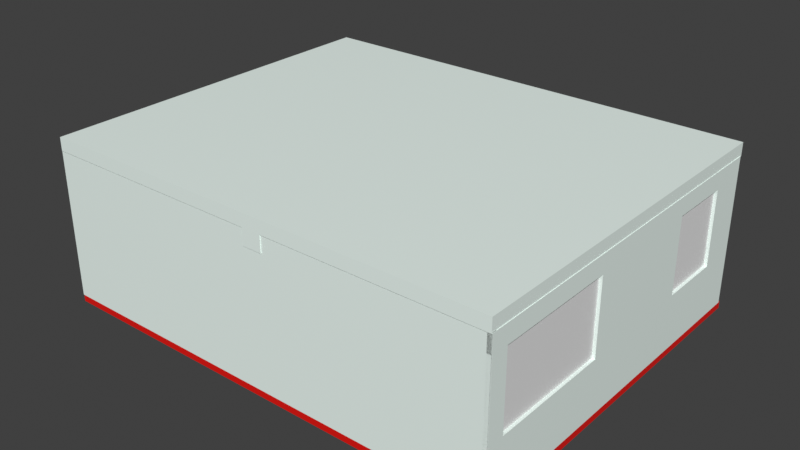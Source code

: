 # Source: Esenario2.blend  (saved by Blender 4.1.24; exported with 4.5.12 LTS)
import bpy
from mathutils import Matrix  # noqa: F401  (used for matrix-valued properties, if any)

bpy.ops.wm.read_factory_settings(use_empty=True)
scene = bpy.context.scene
scene.name = 'Scene'

# ---- collections
col_collection = bpy.data.collections.new('Collection'); scene.collection.children.link(col_collection)

# ---- materials (node trees are filled in below, after node groups)
mat_material_003 = bpy.data.materials.new('Material.003')
mat_material_003.use_transparent_shadow = False
mat_material_002 = bpy.data.materials.new('Material.002')
mat_material_002.use_transparent_shadow = False
mat_material_001 = bpy.data.materials.new('Material.001')
mat_material_001.use_transparent_shadow = False

# ---- material node trees
mat_material_003.use_nodes = True; mat_material_003.node_tree.nodes.clear()
_N = mat_material_003.node_tree.nodes; _L = mat_material_003.node_tree.links
n0 = _N.new('ShaderNodeBsdfPrincipled'); n0.name = 'Principled BSDF'; n0.location = (10, 300)
n0.inputs[0].default_value = (0.8006, 0.00373, 0.0, 1.0)
n1 = _N.new('ShaderNodeOutputMaterial'); n1.name = 'Material Output'; n1.location = (300, 300)
_L.new(n0.outputs[0], n1.inputs[0])
n1.is_active_output = True
mat_material_002.use_nodes = True; mat_material_002.node_tree.nodes.clear()
_N = mat_material_002.node_tree.nodes; _L = mat_material_002.node_tree.links
n0 = _N.new('ShaderNodeBsdfPrincipled'); n0.name = 'Principled BSDF'; n0.location = (10, 300)
n0.inputs[0].default_value = (0.2271, 0.2142, 0.2214, 1.0)
n1 = _N.new('ShaderNodeOutputMaterial'); n1.name = 'Material Output'; n1.location = (300, 300)
_L.new(n0.outputs[0], n1.inputs[0])
n1.is_active_output = True
mat_material_001.use_nodes = True; mat_material_001.node_tree.nodes.clear()
_N = mat_material_001.node_tree.nodes; _L = mat_material_001.node_tree.links
n0 = _N.new('ShaderNodeBsdfPrincipled'); n0.name = 'Principled BSDF'; n0.location = (10, 300)
n0.inputs[0].default_value = (0.8906, 1.0, 0.9507, 1.0)
n1 = _N.new('ShaderNodeOutputMaterial'); n1.name = 'Material Output'; n1.location = (300, 300)
_L.new(n0.outputs[0], n1.inputs[0])
n1.is_active_output = True

# ---- world
world_world = bpy.data.worlds.new('World'); scene.world = world_world
world_world.use_nodes = True; world_world.node_tree.nodes.clear()
_N = world_world.node_tree.nodes; _L = world_world.node_tree.links
n0 = _N.new('ShaderNodeOutputWorld'); n0.name = 'World Output'; n0.location = (300, 300)
n1 = _N.new('ShaderNodeBackground'); n1.name = 'Background'; n1.location = (10, 300)
n1.inputs[0].default_value = (0.05088, 0.05088, 0.05088, 1.0)
_L.new(n1.outputs[0], n0.inputs[0])
n0.is_active_output = True
world_world.color = (0.05088, 0.05088, 0.05088)
world_world.use_sun_shadow = False
world_world.sun_shadow_jitter_overblur = 0.0

# ---- meshes
me_cube_004 = bpy.data.meshes.new('Cube.004')
me_cube_004.from_pydata([(1.082, -1.694, -1.095), (1.082, -1.694, -0.9967), (-0.9984, -1.694, -1.095), (-0.9984, -1.694, -0.9967), (1.082, 204.8, -1.095), (1.082, 204.8, -0.9967), (-0.9984, 204.8, -1.095), (-0.9984, 204.8, -0.9967)], [], [(0, 1, 3, 2), (2, 3, 7, 6), (6, 7, 5, 4), (4, 5, 1, 0), (2, 6, 4, 0), (7, 3, 1, 5)])
_uv = me_cube_004.uv_layers.new(name='UVMap')
_uv.uv.foreach_set('vector', [0.375, 0.0, 0.625, 0.0, 0.625, 0.25, 0.375, 0.25, 0.375, 0.25, 0.625, 0.25, 0.625, 0.5, 0.375, 0.5, 0.375, 0.5, 0.625, 0.5, 0.625, 0.75, 0.375, 0.75, 0.375, 0.75, 0.625, 0.75, 0.625, 1.0, 0.375, 1.0, 0.125, 0.5, 0.375, 0.5, 0.375, 0.75, 0.125, 0.75, 0.625, 0.5, 0.875, 0.5, 0.875, 0.75, 0.625, 0.75])
me_cube_004.materials.append(mat_material_003)
me_cube_004.update()
me_cube_006 = bpy.data.meshes.new('Cube.006')
me_cube_006.from_pydata([(-63.03, -1.167, -1.081), (-63.03, -1.167, 1.081), (-63.03, 0.9948, -1.081), (-63.03, 0.9948, 1.081), (-60.87, -1.167, -1.081), (-60.87, -1.167, 1.081), (-60.87, 0.9948, -1.081), (-60.87, 0.9948, 1.081), (-60.87, 3.17, -1.073), (-60.87, 3.17, 1.052), (-60.87, 4.346, -1.073), (-60.87, 4.346, 1.052), (-740.8, -1.378, -0.7242), (-740.8, -1.378, 0.3313), (-740.8, 1.85, -0.7242), (-740.8, 1.85, 0.3313), (-734.4, 2.055, -2.63), (-734.4, 2.055, 0.343), (-734.4, 3.055, -2.63), (-734.4, 3.055, 0.343)], [], [(0, 1, 3, 2), (2, 3, 7, 6), (6, 7, 5, 4), (4, 5, 1, 0), (2, 6, 4, 0), (7, 3, 1, 5), (10, 11, 9, 8), (14, 15, 13, 12), (18, 19, 17, 16)])
_uv = me_cube_006.uv_layers.new(name='UVMap')
_uv.uv.foreach_set('vector', [0.375, 0.0, 0.625, 0.0, 0.625, 0.25, 0.375, 0.25, 0.375, 0.25, 0.625, 0.25, 0.625, 0.5, 0.375, 0.5, 0.375, 0.5, 0.625, 0.5, 0.625, 0.75, 0.375, 0.75, 0.375, 0.75, 0.625, 0.75, 0.625, 1.0, 0.375, 1.0, 0.125, 0.5, 0.375, 0.5, 0.375, 0.75, 0.125, 0.75, 0.625, 0.5, 0.875, 0.5, 0.875, 0.75, 0.625, 0.75, 0.375, 0.5, 0.625, 0.5, 0.625, 0.75, 0.375, 0.75, 0.375, 0.5, 0.625, 0.5, 0.625, 0.75, 0.375, 0.75, 0.375, 0.5, 0.625, 0.5, 0.625, 0.75, 0.375, 0.75])
me_cube_006.update()
me_cube_007 = bpy.data.meshes.new('Cube.007')
me_cube_007.from_pydata([(-1.0, -1.898, -1.0), (-1.0, -1.898, 1.0), (-1.0, 0.1024, -1.0), (-1.0, 0.1024, 1.0), (1.0, -1.898, -1.0), (1.0, -1.898, 1.0), (1.0, 0.1024, -1.0), (1.0, 0.1024, 1.0), (-1.0, -1.898, -0.9384), (-1.0, -1.898, -0.9541), (-1.0, -1.898, -0.8584), (-1.0, -1.898, -0.8741), (-1.0, -1.898, -0.7784), (-1.0, -1.898, -0.7941), (-1.0, -1.898, -0.6984), (-1.0, -1.898, -0.7141), (-1.0, -1.898, -0.6184), (-1.0, -1.898, -0.6341), (-1.0, -1.898, -0.5384), (-1.0, -1.898, -0.5541), (-1.0, -1.898, -0.4584), (-1.0, -1.898, -0.4741), (-1.0, -1.898, -0.3784), (-1.0, -1.898, -0.3941), (-1.0, -1.898, -0.2984), (-1.0, -1.898, -0.3141), (-1.0, -1.898, -0.2184), (-1.0, -1.898, -0.2341), (-1.0, -1.898, -0.1384), (-1.0, -1.898, -0.1541), (-1.0, -1.898, -0.05838), (-1.0, -1.898, -0.07407), (-1.0, -1.898, 0.02162), (-1.0, -1.898, 0.005928), (-1.0, -1.898, 0.1016), (-1.0, -1.898, 0.08593), (-1.0, -1.898, 0.1816), (-1.0, -1.898, 0.1659), (-1.0, -1.898, 0.2616), (-1.0, -1.898, 0.2459), (-1.0, -1.898, 0.3416), (-1.0, -1.898, 0.3259), (-1.0, -1.898, 0.4216), (-1.0, -1.898, 0.4059), (-1.0, -1.898, 0.5016), (-1.0, -1.898, 0.4859), (-1.0, -1.898, 0.5816), (-1.0, -1.898, 0.5659), (-1.0, -1.898, 0.6616), (-1.0, -1.898, 0.6459), (-1.0, -1.898, 0.7416), (-1.0, -1.898, 0.7259), (-1.0, -1.898, 0.8216), (-1.0, -1.898, 0.8059), (-1.0, -1.898, 0.9016), (-1.0, -1.898, 0.8859), (-1.0, 0.1024, 0.8859), (-1.0, 0.1024, 0.9016), (-1.0, 0.1024, 0.8059), (-1.0, 0.1024, 0.8216), (-1.0, 0.1024, 0.7259), (-1.0, 0.1024, 0.7416), (-1.0, 0.1024, 0.6459), (-1.0, 0.1024, 0.6616), (-1.0, 0.1024, 0.5659), (-1.0, 0.1024, 0.5816), (-1.0, 0.1024, 0.4859), (-1.0, 0.1024, 0.5016), (-1.0, 0.1024, 0.4059), (-1.0, 0.1024, 0.4216), (-1.0, 0.1024, 0.3259), (-1.0, 0.1024, 0.3416), (-1.0, 0.1024, 0.2459), (-1.0, 0.1024, 0.2616), (-1.0, 0.1024, 0.1659), (-1.0, 0.1024, 0.1816), (-1.0, 0.1024, 0.08593), (-1.0, 0.1024, 0.1016), (-1.0, 0.1024, 0.005928), (-1.0, 0.1024, 0.02162), (-1.0, 0.1024, -0.07407), (-1.0, 0.1024, -0.05838), (-1.0, 0.1024, -0.1541), (-1.0, 0.1024, -0.1384), (-1.0, 0.1024, -0.2341), (-1.0, 0.1024, -0.2184), (-1.0, 0.1024, -0.3141), (-1.0, 0.1024, -0.2984), (-1.0, 0.1024, -0.3941), (-1.0, 0.1024, -0.3784), (-1.0, 0.1024, -0.4741), (-1.0, 0.1024, -0.4584), (-1.0, 0.1024, -0.5541), (-1.0, 0.1024, -0.5384), (-1.0, 0.1024, -0.6341), (-1.0, 0.1024, -0.6184), (-1.0, 0.1024, -0.7141), (-1.0, 0.1024, -0.6984), (-1.0, 0.1024, -0.7941), (-1.0, 0.1024, -0.7784), (-1.0, 0.1024, -0.8741), (-1.0, 0.1024, -0.8584), (-1.0, 0.1024, -0.9541), (-1.0, 0.1024, -0.9384), (1.0, 0.1024, 0.8859), (1.0, 0.1024, 0.9016), (1.0, 0.1024, 0.8059), (1.0, 0.1024, 0.8216), (1.0, 0.1024, 0.7259), (1.0, 0.1024, 0.7416), (1.0, 0.1024, 0.6459), (1.0, 0.1024, 0.6616), (1.0, 0.1024, 0.5659), (1.0, 0.1024, 0.5816), (1.0, 0.1024, 0.4859), (1.0, 0.1024, 0.5016), (1.0, 0.1024, 0.4059), (1.0, 0.1024, 0.4216), (1.0, 0.1024, 0.3259), (1.0, 0.1024, 0.3416), (1.0, 0.1024, 0.2459), (1.0, 0.1024, 0.2616), (1.0, 0.1024, 0.1659), (1.0, 0.1024, 0.1816), (1.0, 0.1024, 0.08593), (1.0, 0.1024, 0.1016), (1.0, 0.1024, 0.005928), (1.0, 0.1024, 0.02162), (1.0, 0.1024, -0.07407), (1.0, 0.1024, -0.05838), (1.0, 0.1024, -0.1541), (1.0, 0.1024, -0.1384), (1.0, 0.1024, -0.2341), (1.0, 0.1024, -0.2184), (1.0, 0.1024, -0.3141), (1.0, 0.1024, -0.2984), (1.0, 0.1024, -0.3941), (1.0, 0.1024, -0.3784), (1.0, 0.1024, -0.4741), (1.0, 0.1024, -0.4584), (1.0, 0.1024, -0.5541), (1.0, 0.1024, -0.5384), (1.0, 0.1024, -0.6341), (1.0, 0.1024, -0.6184), (1.0, 0.1024, -0.7141), (1.0, 0.1024, -0.6984), (1.0, 0.1024, -0.7941), (1.0, 0.1024, -0.7784), (1.0, 0.1024, -0.8741), (1.0, 0.1024, -0.8584), (1.0, 0.1024, -0.9541), (1.0, 0.1024, -0.9384), (1.0, -1.898, 0.8859), (1.0, -1.898, 0.9016), (1.0, -1.898, 0.8059), (1.0, -1.898, 0.8216), (1.0, -1.898, 0.7259), (1.0, -1.898, 0.7416), (1.0, -1.898, 0.6459), (1.0, -1.898, 0.6616), (1.0, -1.898, 0.5659), (1.0, -1.898, 0.5816), (1.0, -1.898, 0.4859), (1.0, -1.898, 0.5016), (1.0, -1.898, 0.4059), (1.0, -1.898, 0.4216), (1.0, -1.898, 0.3259), (1.0, -1.898, 0.3416), (1.0, -1.898, 0.2459), (1.0, -1.898, 0.2616), (1.0, -1.898, 0.1659), (1.0, -1.898, 0.1816), (1.0, -1.898, 0.08593), (1.0, -1.898, 0.1016), (1.0, -1.898, 0.005928), (1.0, -1.898, 0.02162), (1.0, -1.898, -0.07407), (1.0, -1.898, -0.05838), (1.0, -1.898, -0.1541), (1.0, -1.898, -0.1384), (1.0, -1.898, -0.2341), (1.0, -1.898, -0.2184), (1.0, -1.898, -0.3141), (1.0, -1.898, -0.2984), (1.0, -1.898, -0.3941), (1.0, -1.898, -0.3784), (1.0, -1.898, -0.4741), (1.0, -1.898, -0.4584), (1.0, -1.898, -0.5541), (1.0, -1.898, -0.5384), (1.0, -1.898, -0.6341), (1.0, -1.898, -0.6184), (1.0, -1.898, -0.7141), (1.0, -1.898, -0.6984), (1.0, -1.898, -0.7941), (1.0, -1.898, -0.7784), (1.0, -1.898, -0.8741), (1.0, -1.898, -0.8584), (1.0, -1.898, -0.9541), (1.0, -1.898, -0.9384), (1.0, -0.2219, -0.9541), (1.0, -0.2219, -0.9384), (1.0, -0.2219, -0.8741), (1.0, -0.2219, -0.8584), (1.0, -0.2219, -0.7941), (1.0, -0.2219, -0.7784), (1.0, -0.2219, -0.7141), (1.0, -0.2219, -0.6984), (1.0, -0.2219, -0.6341), (1.0, -0.2219, -0.6184), (1.0, -0.2219, -0.5541), (1.0, -0.2219, -0.5384), (1.0, -0.2219, -0.4741), (1.0, -0.2219, -0.4584), (1.0, -0.2219, -0.3941), (1.0, -0.2219, -0.3784), (1.0, -0.2219, -0.3141), (1.0, -0.2219, -0.2984), (1.0, -0.2219, -0.2341), (1.0, -0.2219, -0.2184), (1.0, -0.2219, -0.1541), (1.0, -0.2219, -0.1384), (1.0, -0.2219, -0.07407), (1.0, -0.2219, -0.05838), (1.0, -0.2219, 0.005928), (1.0, -0.2219, 0.02162), (1.0, -0.2219, 0.08593), (1.0, -0.2219, 0.1016), (1.0, -0.2219, 0.1659), (1.0, -0.2219, 0.1816), (1.0, -0.2219, 0.2459), (1.0, -0.2219, 0.2616), (1.0, -0.2219, 0.3259), (1.0, -0.2219, 0.3416), (1.0, -0.2219, 0.4059), (1.0, -0.2219, 0.4216), (1.0, -0.2219, 0.4859), (1.0, -0.2219, 0.5016), (1.0, -0.2219, 0.5659), (1.0, -0.2219, 0.5816), (1.0, -0.2219, 0.6459), (1.0, -0.2219, 0.6616), (1.0, -0.2219, 0.7259), (1.0, -0.2219, 0.7416), (1.0, -0.2219, 0.8059), (1.0, -0.2219, 0.8216), (1.0, -0.2219, 0.8859), (1.0, -0.2219, 0.9016), (-1.0, -0.2219, -0.9541), (-1.0, -0.2219, -0.9384), (-1.0, -0.2219, -0.8741), (-1.0, -0.2219, -0.8584), (-1.0, -0.2219, -0.7941), (-1.0, -0.2219, -0.7784), (-1.0, -0.2219, -0.7141), (-1.0, -0.2219, -0.6984), (-1.0, -0.2219, -0.6341), (-1.0, -0.2219, -0.6184), (-1.0, -0.2219, -0.5541), (-1.0, -0.2219, -0.5384), (-1.0, -0.2219, -0.4741), (-1.0, -0.2219, -0.4584), (-1.0, -0.2219, -0.3941), (-1.0, -0.2219, -0.3784), (-1.0, -0.2219, -0.3141), (-1.0, -0.2219, -0.2984), (-1.0, -0.2219, -0.2341), (-1.0, -0.2219, -0.2184), (-1.0, -0.2219, -0.1541), (-1.0, -0.2219, -0.1384), (-1.0, -0.2219, -0.07407), (-1.0, -0.2219, -0.05838), (-1.0, -0.2219, 0.005928), (-1.0, -0.2219, 0.02162), (-1.0, -0.2219, 0.08593), (-1.0, -0.2219, 0.1016), (-1.0, -0.2219, 0.1659), (-1.0, -0.2219, 0.1816), (-1.0, -0.2219, 0.2459), (-1.0, -0.2219, 0.2616), (-1.0, -0.2219, 0.3259), (-1.0, -0.2219, 0.3416), (-1.0, -0.2219, 0.4059), (-1.0, -0.2219, 0.4216), (-1.0, -0.2219, 0.4859), (-1.0, -0.2219, 0.5016), (-1.0, -0.2219, 0.5659), (-1.0, -0.2219, 0.5816), (-1.0, -0.2219, 0.6459), (-1.0, -0.2219, 0.6616), (-1.0, -0.2219, 0.7259), (-1.0, -0.2219, 0.7416), (-1.0, -0.2219, 0.8059), (-1.0, -0.2219, 0.8216), (-1.0, -0.2219, 0.8859), (-1.0, -0.2219, 0.9016)], [], [(57, 3, 7, 105), (59, 56, 104, 107), (107, 104, 152, 155), (54, 1, 3, 57), (2, 6, 4, 0), (7, 3, 1, 5), (8, 11, 100, 103), (10, 13, 98, 101), (12, 15, 96, 99), (14, 17, 94, 97), (16, 19, 92, 95), (18, 21, 90, 93), (20, 23, 88, 91), (22, 25, 86, 89), (24, 27, 84, 87), (26, 29, 82, 85), (28, 31, 80, 83), (30, 33, 78, 81), (32, 35, 76, 79), (34, 37, 74, 77), (36, 39, 72, 75), (38, 41, 70, 73), (40, 43, 68, 71), (42, 45, 66, 69), (44, 47, 64, 67), (46, 49, 62, 65), (48, 51, 60, 63), (50, 53, 58, 61), (52, 55, 56, 59), (153, 5, 1, 54), (6, 150, 198, 4), (151, 148, 196, 199), (149, 146, 194, 197), (147, 144, 192, 195), (145, 142, 190, 193), (143, 140, 188, 191), (141, 138, 186, 189), (139, 136, 184, 187), (137, 134, 182, 185), (135, 132, 180, 183), (133, 130, 178, 181), (131, 128, 176, 179), (129, 126, 174, 177), (127, 124, 172, 175), (125, 122, 170, 173), (123, 120, 168, 171), (121, 118, 166, 169), (119, 116, 164, 167), (117, 114, 162, 165), (115, 112, 160, 163), (113, 110, 158, 161), (111, 108, 156, 159), (109, 106, 154, 157), (105, 7, 5, 153), (2, 102, 150, 6), (103, 100, 148, 151), (101, 98, 146, 149), (99, 96, 144, 147), (97, 94, 142, 145), (95, 92, 140, 143), (93, 90, 138, 141), (91, 88, 136, 139), (89, 86, 134, 137), (87, 84, 132, 135), (85, 82, 130, 133), (83, 80, 128, 131), (81, 78, 126, 129), (79, 76, 124, 127), (77, 74, 122, 125), (75, 72, 120, 123), (73, 70, 118, 121), (71, 68, 116, 119), (69, 66, 114, 117), (67, 64, 112, 115), (65, 62, 110, 113), (63, 60, 108, 111), (61, 58, 106, 109), (4, 198, 9, 0), (199, 196, 11, 8), (197, 194, 13, 10), (195, 192, 15, 12), (193, 190, 17, 14), (191, 188, 19, 16), (189, 186, 21, 18), (187, 184, 23, 20), (185, 182, 25, 22), (183, 180, 27, 24), (181, 178, 29, 26), (179, 176, 31, 28), (177, 174, 33, 30), (175, 172, 35, 32), (173, 170, 37, 34), (171, 168, 39, 36), (169, 166, 41, 38), (167, 164, 43, 40), (165, 162, 45, 42), (163, 160, 47, 44), (161, 158, 49, 46), (159, 156, 51, 48), (157, 154, 53, 50), (155, 152, 55, 52), (199, 8, 9, 198), (197, 10, 11, 196), (195, 12, 13, 194), (193, 14, 15, 192), (191, 16, 17, 190), (189, 18, 19, 188), (187, 20, 21, 186), (185, 22, 23, 184), (183, 24, 25, 182), (181, 26, 27, 180), (179, 28, 29, 178), (177, 30, 31, 176), (175, 32, 33, 174), (173, 34, 35, 172), (171, 36, 37, 170), (169, 38, 39, 168), (167, 40, 41, 166), (165, 42, 43, 164), (163, 44, 45, 162), (161, 46, 47, 160), (159, 48, 49, 158), (157, 50, 51, 156), (155, 52, 53, 154), (153, 54, 55, 152), (151, 199, 198, 150), (149, 197, 196, 148), (147, 195, 194, 146), (145, 193, 192, 144), (143, 191, 190, 142), (141, 189, 188, 140), (139, 187, 186, 138), (137, 185, 184, 136), (135, 183, 182, 134), (133, 181, 180, 132), (131, 179, 178, 130), (129, 177, 176, 128), (127, 175, 174, 126), (125, 173, 172, 124), (123, 171, 170, 122), (121, 169, 168, 120), (119, 167, 166, 118), (117, 165, 164, 116), (115, 163, 162, 114), (113, 161, 160, 112), (111, 159, 158, 110), (109, 157, 156, 108), (107, 155, 154, 106), (105, 153, 152, 104), (91, 139, 213, 261), (72, 73, 279, 278), (143, 142, 208, 209), (104, 56, 294, 246), (90, 91, 261, 260), (122, 74, 276, 228), (57, 105, 247, 295), (109, 108, 242, 243), (140, 92, 258, 210), (75, 123, 229, 277), (56, 57, 295, 294), (127, 126, 224, 225), (93, 141, 211, 259), (74, 75, 277, 276), (145, 144, 206, 207), (106, 58, 292, 244), (92, 93, 259, 258), (124, 76, 274, 226), (59, 107, 245, 293), (111, 110, 240, 241), (142, 94, 256, 208), (77, 125, 227, 275), (58, 59, 293, 292), (129, 128, 222, 223), (8, 103, 102, 9), (10, 101, 100, 11), (12, 99, 98, 13), (14, 97, 96, 15), (16, 95, 94, 17), (18, 93, 92, 19), (20, 91, 90, 21), (22, 89, 88, 23), (24, 87, 86, 25), (26, 85, 84, 27), (28, 83, 82, 29), (30, 81, 80, 31), (32, 79, 78, 33), (34, 77, 76, 35), (36, 75, 74, 37), (38, 73, 72, 39), (40, 71, 70, 41), (42, 69, 68, 43), (44, 67, 66, 45), (46, 65, 64, 47), (48, 63, 62, 49), (50, 61, 60, 51), (52, 59, 58, 53), (54, 57, 56, 55), (0, 9, 102, 2), (249, 201, 200, 248), (251, 203, 202, 250), (253, 205, 204, 252), (255, 207, 206, 254), (257, 209, 208, 256), (259, 211, 210, 258), (261, 213, 212, 260), (263, 215, 214, 262), (265, 217, 216, 264), (267, 219, 218, 266), (269, 221, 220, 268), (271, 223, 222, 270), (273, 225, 224, 272), (275, 227, 226, 274), (277, 229, 228, 276), (279, 231, 230, 278), (281, 233, 232, 280), (283, 235, 234, 282), (285, 237, 236, 284), (287, 239, 238, 286), (289, 241, 240, 288), (291, 243, 242, 290), (293, 245, 244, 292), (295, 247, 246, 294), (125, 124, 226, 227), (73, 121, 231, 279), (138, 90, 260, 212), (107, 106, 244, 245), (120, 72, 278, 230), (88, 89, 263, 262), (141, 140, 210, 211), (70, 71, 281, 280), (89, 137, 215, 263), (123, 122, 228, 229), (71, 119, 233, 281), (136, 88, 262, 214), (105, 104, 246, 247), (118, 70, 280, 232), (86, 87, 265, 264), (139, 138, 212, 213), (68, 69, 283, 282), (87, 135, 217, 265), (121, 120, 230, 231), (69, 117, 235, 283), (134, 86, 264, 216), (102, 103, 249, 248), (116, 68, 282, 234), (84, 85, 267, 266), (103, 151, 201, 249), (137, 136, 214, 215), (66, 67, 285, 284), (85, 133, 219, 267), (150, 102, 248, 200), (119, 118, 232, 233), (67, 115, 237, 285), (132, 84, 266, 218), (100, 101, 251, 250), (114, 66, 284, 236), (82, 83, 269, 268), (101, 149, 203, 251), (135, 134, 216, 217), (64, 65, 287, 286), (83, 131, 221, 269), (148, 100, 250, 202), (117, 116, 234, 235), (65, 113, 239, 287), (130, 82, 268, 220), (98, 99, 253, 252), (112, 64, 286, 238), (151, 150, 200, 201), (80, 81, 271, 270), (99, 147, 205, 253), (133, 132, 218, 219), (62, 63, 289, 288), (81, 129, 223, 271), (146, 98, 252, 204), (115, 114, 236, 237), (63, 111, 241, 289), (128, 80, 270, 222), (96, 97, 255, 254), (110, 62, 288, 240), (149, 148, 202, 203), (78, 79, 273, 272), (97, 145, 207, 255), (131, 130, 220, 221), (60, 61, 291, 290), (79, 127, 225, 273), (144, 96, 254, 206), (113, 112, 238, 239), (61, 109, 243, 291), (126, 78, 272, 224), (94, 95, 257, 256), (108, 60, 290, 242), (147, 146, 204, 205), (76, 77, 275, 274), (95, 143, 209, 257)])
_uv = me_cube_007.uv_layers.new(name='UVMap')
_uv.uv.foreach_set('vector', [0.6127, 0.25, 0.625, 0.25, 0.625, 0.5, 0.6127, 0.5, 0.6027, 0.25, 0.6107, 0.25, 0.6107, 0.5, 0.6027, 0.5, 0.6027, 0.5, 0.6107, 0.5, 0.6107, 0.75, 0.6027, 0.75, 0.6127, 0.0, 0.625, 0.0, 0.625, 0.25, 0.6127, 0.25, 0.125, 0.5, 0.375, 0.5, 0.375, 0.75, 0.125, 0.75, 0.625, 0.5, 0.875, 0.5, 0.875, 0.75, 0.625, 0.75, 0.3827, 0.0, 0.3907, 0.0, 0.3907, 0.25, 0.3827, 0.25, 0.3927, 0.0, 0.4007, 0.0, 0.4007, 0.25, 0.3927, 0.25, 0.4027, 0.0, 0.4107, 0.0, 0.4107, 0.25, 0.4027, 0.25, 0.4127, 0.0, 0.4207, 0.0, 0.4207, 0.25, 0.4127, 0.25, 0.4227, 0.0, 0.4307, 0.0, 0.4307, 0.25, 0.4227, 0.25, 0.4327, 0.0, 0.4407, 0.0, 0.4407, 0.25, 0.4327, 0.25, 0.4427, 0.0, 0.4507, 0.0, 0.4507, 0.25, 0.4427, 0.25, 0.4527, 0.0, 0.4607, 0.0, 0.4607, 0.25, 0.4527, 0.25, 0.4627, 0.0, 0.4707, 0.0, 0.4707, 0.25, 0.4627, 0.25, 0.4727, 0.0, 0.4807, 0.0, 0.4807, 0.25, 0.4727, 0.25, 0.4827, 0.0, 0.4907, 0.0, 0.4907, 0.25, 0.4827, 0.25, 0.4927, 0.0, 0.5007, 0.0, 0.5007, 0.25, 0.4927, 0.25, 0.5027, 0.0, 0.5107, 0.0, 0.5107, 0.25, 0.5027, 0.25, 0.5127, 0.0, 0.5207, 0.0, 0.5207, 0.25, 0.5127, 0.25, 0.5227, 0.0, 0.5307, 0.0, 0.5307, 0.25, 0.5227, 0.25, 0.5327, 0.0, 0.5407, 0.0, 0.5407, 0.25, 0.5327, 0.25, 0.5427, 0.0, 0.5507, 0.0, 0.5507, 0.25, 0.5427, 0.25, 0.5527, 0.0, 0.5607, 0.0, 0.5607, 0.25, 0.5527, 0.25, 0.5627, 0.0, 0.5707, 0.0, 0.5707, 0.25, 0.5627, 0.25, 0.5727, 0.0, 0.5807, 0.0, 0.5807, 0.25, 0.5727, 0.25, 0.5827, 0.0, 0.5907, 0.0, 0.5907, 0.25, 0.5827, 0.25, 0.5927, 0.0, 0.6007, 0.0, 0.6007, 0.25, 0.5927, 0.25, 0.6027, 0.0, 0.6107, 0.0, 0.6107, 0.25, 0.6027, 0.25, 0.6127, 0.75, 0.625, 0.75, 0.625, 1.0, 0.6127, 1.0, 0.375, 0.5, 0.3807, 0.5, 0.3807, 0.75, 0.375, 0.75, 0.3827, 0.5, 0.3907, 0.5, 0.3907, 0.75, 0.3827, 0.75, 0.3927, 0.5, 0.4007, 0.5, 0.4007, 0.75, 0.3927, 0.75, 0.4027, 0.5, 0.4107, 0.5, 0.4107, 0.75, 0.4027, 0.75, 0.4127, 0.5, 0.4207, 0.5, 0.4207, 0.75, 0.4127, 0.75, 0.4227, 0.5, 0.4307, 0.5, 0.4307, 0.75, 0.4227, 0.75, 0.4327, 0.5, 0.4407, 0.5, 0.4407, 0.75, 0.4327, 0.75, 0.4427, 0.5, 0.4507, 0.5, 0.4507, 0.75, 0.4427, 0.75, 0.4527, 0.5, 0.4607, 0.5, 0.4607, 0.75, 0.4527, 0.75, 0.4627, 0.5, 0.4707, 0.5, 0.4707, 0.75, 0.4627, 0.75, 0.4727, 0.5, 0.4807, 0.5, 0.4807, 0.75, 0.4727, 0.75, 0.4827, 0.5, 0.4907, 0.5, 0.4907, 0.75, 0.4827, 0.75, 0.4927, 0.5, 0.5007, 0.5, 0.5007, 0.75, 0.4927, 0.75, 0.5027, 0.5, 0.5107, 0.5, 0.5107, 0.75, 0.5027, 0.75, 0.5127, 0.5, 0.5207, 0.5, 0.5207, 0.75, 0.5127, 0.75, 0.5227, 0.5, 0.5307, 0.5, 0.5307, 0.75, 0.5227, 0.75, 0.5327, 0.5, 0.5407, 0.5, 0.5407, 0.75, 0.5327, 0.75, 0.5427, 0.5, 0.5507, 0.5, 0.5507, 0.75, 0.5427, 0.75, 0.5527, 0.5, 0.5607, 0.5, 0.5607, 0.75, 0.5527, 0.75, 0.5627, 0.5, 0.5707, 0.5, 0.5707, 0.75, 0.5627, 0.75, 0.5727, 0.5, 0.5807, 0.5, 0.5807, 0.75, 0.5727, 0.75, 0.5827, 0.5, 0.5907, 0.5, 0.5907, 0.75, 0.5827, 0.75, 0.5927, 0.5, 0.6007, 0.5, 0.6007, 0.75, 0.5927, 0.75, 0.6127, 0.5, 0.625, 0.5, 0.625, 0.75, 0.6127, 0.75, 0.375, 0.25, 0.3807, 0.25, 0.3807, 0.5, 0.375, 0.5, 0.3827, 0.25, 0.3907, 0.25, 0.3907, 0.5, 0.3827, 0.5, 0.3927, 0.25, 0.4007, 0.25, 0.4007, 0.5, 0.3927, 0.5, 0.4027, 0.25, 0.4107, 0.25, 0.4107, 0.5, 0.4027, 0.5, 0.4127, 0.25, 0.4207, 0.25, 0.4207, 0.5, 0.4127, 0.5, 0.4227, 0.25, 0.4307, 0.25, 0.4307, 0.5, 0.4227, 0.5, 0.4327, 0.25, 0.4407, 0.25, 0.4407, 0.5, 0.4327, 0.5, 0.4427, 0.25, 0.4507, 0.25, 0.4507, 0.5, 0.4427, 0.5, 0.4527, 0.25, 0.4607, 0.25, 0.4607, 0.5, 0.4527, 0.5, 0.4627, 0.25, 0.4707, 0.25, 0.4707, 0.5, 0.4627, 0.5, 0.4727, 0.25, 0.4807, 0.25, 0.4807, 0.5, 0.4727, 0.5, 0.4827, 0.25, 0.4907, 0.25, 0.4907, 0.5, 0.4827, 0.5, 0.4927, 0.25, 0.5007, 0.25, 0.5007, 0.5, 0.4927, 0.5, 0.5027, 0.25, 0.5107, 0.25, 0.5107, 0.5, 0.5027, 0.5, 0.5127, 0.25, 0.5207, 0.25, 0.5207, 0.5, 0.5127, 0.5, 0.5227, 0.25, 0.5307, 0.25, 0.5307, 0.5, 0.5227, 0.5, 0.5327, 0.25, 0.5407, 0.25, 0.5407, 0.5, 0.5327, 0.5, 0.5427, 0.25, 0.5507, 0.25, 0.5507, 0.5, 0.5427, 0.5, 0.5527, 0.25, 0.5607, 0.25, 0.5607, 0.5, 0.5527, 0.5, 0.5627, 0.25, 0.5707, 0.25, 0.5707, 0.5, 0.5627, 0.5, 0.5727, 0.25, 0.5807, 0.25, 0.5807, 0.5, 0.5727, 0.5, 0.5827, 0.25, 0.5907, 0.25, 0.5907, 0.5, 0.5827, 0.5, 0.5927, 0.25, 0.6007, 0.25, 0.6007, 0.5, 0.5927, 0.5, 0.375, 0.75, 0.3807, 0.75, 0.3807, 1.0, 0.375, 1.0, 0.3827, 0.75, 0.3907, 0.75, 0.3907, 1.0, 0.3827, 1.0, 0.3927, 0.75, 0.4007, 0.75, 0.4007, 1.0, 0.3927, 1.0, 0.4027, 0.75, 0.4107, 0.75, 0.4107, 1.0, 0.4027, 1.0, 0.4127, 0.75, 0.4207, 0.75, 0.4207, 1.0, 0.4127, 1.0, 0.4227, 0.75, 0.4307, 0.75, 0.4307, 1.0, 0.4227, 1.0, 0.4327, 0.75, 0.4407, 0.75, 0.4407, 1.0, 0.4327, 1.0, 0.4427, 0.75, 0.4507, 0.75, 0.4507, 1.0, 0.4427, 1.0, 0.4527, 0.75, 0.4607, 0.75, 0.4607, 1.0, 0.4527, 1.0, 0.4627, 0.75, 0.4707, 0.75, 0.4707, 1.0, 0.4627, 1.0, 0.4727, 0.75, 0.4807, 0.75, 0.4807, 1.0, 0.4727, 1.0, 0.4827, 0.75, 0.4907, 0.75, 0.4907, 1.0, 0.4827, 1.0, 0.4927, 0.75, 0.5007, 0.75, 0.5007, 1.0, 0.4927, 1.0, 0.5027, 0.75, 0.5107, 0.75, 0.5107, 1.0, 0.5027, 1.0, 0.5127, 0.75, 0.5207, 0.75, 0.5207, 1.0, 0.5127, 1.0, 0.5227, 0.75, 0.5307, 0.75, 0.5307, 1.0, 0.5227, 1.0, 0.5327, 0.75, 0.5407, 0.75, 0.5407, 1.0, 0.5327, 1.0, 0.5427, 0.75, 0.5507, 0.75, 0.5507, 1.0, 0.5427, 1.0, 0.5527, 0.75, 0.5607, 0.75, 0.5607, 1.0, 0.5527, 1.0, 0.5627, 0.75, 0.5707, 0.75, 0.5707, 1.0, 0.5627, 1.0, 0.5727, 0.75, 0.5807, 0.75, 0.5807, 1.0, 0.5727, 1.0, 0.5827, 0.75, 0.5907, 0.75, 0.5907, 1.0, 0.5827, 1.0, 0.5927, 0.75, 0.6007, 0.75, 0.6007, 1.0, 0.5927, 1.0, 0.6027, 0.75, 0.6107, 0.75, 0.6107, 1.0, 0.6027, 1.0, 0.3827, 0.75, 0.3827, 1.0, 0.3807, 1.0, 0.3807, 0.75, 0.3927, 0.75, 0.3927, 1.0, 0.3907, 1.0, 0.3907, 0.75, 0.4027, 0.75, 0.4027, 1.0, 0.4007, 1.0, 0.4007, 0.75, 0.4127, 0.75, 0.4127, 1.0, 0.4107, 1.0, 0.4107, 0.75, 0.4227, 0.75, 0.4227, 1.0, 0.4207, 1.0, 0.4207, 0.75, 0.4327, 0.75, 0.4327, 1.0, 0.4307, 1.0, 0.4307, 0.75, 0.4427, 0.75, 0.4427, 1.0, 0.4407, 1.0, 0.4407, 0.75, 0.4527, 0.75, 0.4527, 1.0, 0.4507, 1.0, 0.4507, 0.75, 0.4627, 0.75, 0.4627, 1.0, 0.4607, 1.0, 0.4607, 0.75, 0.4727, 0.75, 0.4727, 1.0, 0.4707, 1.0, 0.4707, 0.75, 0.4827, 0.75, 0.4827, 1.0, 0.4807, 1.0, 0.4807, 0.75, 0.4927, 0.75, 0.4927, 1.0, 0.4907, 1.0, 0.4907, 0.75, 0.5027, 0.75, 0.5027, 1.0, 0.5007, 1.0, 0.5007, 0.75, 0.5127, 0.75, 0.5127, 1.0, 0.5107, 1.0, 0.5107, 0.75, 0.5227, 0.75, 0.5227, 1.0, 0.5207, 1.0, 0.5207, 0.75, 0.5327, 0.75, 0.5327, 1.0, 0.5307, 1.0, 0.5307, 0.75, 0.5427, 0.75, 0.5427, 1.0, 0.5407, 1.0, 0.5407, 0.75, 0.5527, 0.75, 0.5527, 1.0, 0.5507, 1.0, 0.5507, 0.75, 0.5627, 0.75, 0.5627, 1.0, 0.5607, 1.0, 0.5607, 0.75, 0.5727, 0.75, 0.5727, 1.0, 0.5707, 1.0, 0.5707, 0.75, 0.5827, 0.75, 0.5827, 1.0, 0.5807, 1.0, 0.5807, 0.75, 0.5927, 0.75, 0.5927, 1.0, 0.5907, 1.0, 0.5907, 0.75, 0.6027, 0.75, 0.6027, 1.0, 0.6007, 1.0, 0.6007, 0.75, 0.6127, 0.75, 0.6127, 1.0, 0.6107, 1.0, 0.6107, 0.75, 0.3827, 0.5, 0.3827, 0.75, 0.3807, 0.75, 0.3807, 0.5, 0.3927, 0.5, 0.3927, 0.75, 0.3907, 0.75, 0.3907, 0.5, 0.4027, 0.5, 0.4027, 0.75, 0.4007, 0.75, 0.4007, 0.5, 0.4127, 0.5, 0.4127, 0.75, 0.4107, 0.75, 0.4107, 0.5, 0.4227, 0.5, 0.4227, 0.75, 0.4207, 0.75, 0.4207, 0.5, 0.4327, 0.5, 0.4327, 0.75, 0.4307, 0.75, 0.4307, 0.5, 0.4427, 0.5, 0.4427, 0.75, 0.4407, 0.75, 0.4407, 0.5, 0.4527, 0.5, 0.4527, 0.75, 0.4507, 0.75, 0.4507, 0.5, 0.4627, 0.5, 0.4627, 0.75, 0.4607, 0.75, 0.4607, 0.5, 0.4727, 0.5, 0.4727, 0.75, 0.4707, 0.75, 0.4707, 0.5, 0.4827, 0.5, 0.4827, 0.75, 0.4807, 0.75, 0.4807, 0.5, 0.4927, 0.5, 0.4927, 0.75, 0.4907, 0.75, 0.4907, 0.5, 0.5027, 0.5, 0.5027, 0.75, 0.5007, 0.75, 0.5007, 0.5, 0.5127, 0.5, 0.5127, 0.75, 0.5107, 0.75, 0.5107, 0.5, 0.5227, 0.5, 0.5227, 0.75, 0.5207, 0.75, 0.5207, 0.5, 0.5327, 0.5, 0.5327, 0.75, 0.5307, 0.75, 0.5307, 0.5, 0.5427, 0.5, 0.5427, 0.75, 0.5407, 0.75, 0.5407, 0.5, 0.5527, 0.5, 0.5527, 0.75, 0.5507, 0.75, 0.5507, 0.5, 0.5627, 0.5, 0.5627, 0.75, 0.5607, 0.75, 0.5607, 0.5, 0.5727, 0.5, 0.5727, 0.75, 0.5707, 0.75, 0.5707, 0.5, 0.5827, 0.5, 0.5827, 0.75, 0.5807, 0.75, 0.5807, 0.5, 0.5927, 0.5, 0.5927, 0.75, 0.5907, 0.75, 0.5907, 0.5, 0.6027, 0.5, 0.6027, 0.75, 0.6007, 0.75, 0.6007, 0.5, 0.6127, 0.5, 0.6127, 0.75, 0.6107, 0.75, 0.6107, 0.5, 0.4427, 0.25, 0.4427, 0.5, 0.4427, 0.5, 0.4427, 0.25, 0.5307, 0.25, 0.5327, 0.25, 0.5327, 0.25, 0.5307, 0.25, 0.4227, 0.5, 0.4207, 0.5, 0.4207, 0.5, 0.4227, 0.5, 0.6107, 0.5, 0.6107, 0.25, 0.6107, 0.25, 0.6107, 0.5, 0.4407, 0.25, 0.4427, 0.25, 0.4427, 0.25, 0.4407, 0.25, 0.5207, 0.5, 0.5207, 0.25, 0.5207, 0.25, 0.5207, 0.5, 0.6127, 0.25, 0.6127, 0.5, 0.6127, 0.5, 0.6127, 0.25, 0.5927, 0.5, 0.5907, 0.5, 0.5907, 0.5, 0.5927, 0.5, 0.4307, 0.5, 0.4307, 0.25, 0.4307, 0.25, 0.4307, 0.5, 0.5227, 0.25, 0.5227, 0.5, 0.5227, 0.5, 0.5227, 0.25, 0.6107, 0.25, 0.6127, 0.25, 0.6127, 0.25, 0.6107, 0.25, 0.5027, 0.5, 0.5007, 0.5, 0.5007, 0.5, 0.5027, 0.5, 0.4327, 0.25, 0.4327, 0.5, 0.4327, 0.5, 0.4327, 0.25, 0.5207, 0.25, 0.5227, 0.25, 0.5227, 0.25, 0.5207, 0.25, 0.4127, 0.5, 0.4107, 0.5, 0.4107, 0.5, 0.4127, 0.5, 0.6007, 0.5, 0.6007, 0.25, 0.6007, 0.25, 0.6007, 0.5, 0.4307, 0.25, 0.4327, 0.25, 0.4327, 0.25, 0.4307, 0.25, 0.5107, 0.5, 0.5107, 0.25, 0.5107, 0.25, 0.5107, 0.5, 0.6027, 0.25, 0.6027, 0.5, 0.6027, 0.5, 0.6027, 0.25, 0.5827, 0.5, 0.5807, 0.5, 0.5807, 0.5, 0.5827, 0.5, 0.4207, 0.5, 0.4207, 0.25, 0.4207, 0.25, 0.4207, 0.5, 0.5127, 0.25, 0.5127, 0.5, 0.5127, 0.5, 0.5127, 0.25, 0.6007, 0.25, 0.6027, 0.25, 0.6027, 0.25, 0.6007, 0.25, 0.4927, 0.5, 0.4907, 0.5, 0.4907, 0.5, 0.4927, 0.5, 0.3827, 0.0, 0.3827, 0.25, 0.3807, 0.25, 0.3807, 0.0, 0.3927, 0.0, 0.3927, 0.25, 0.3907, 0.25, 0.3907, 0.0, 0.4027, 0.0, 0.4027, 0.25, 0.4007, 0.25, 0.4007, 0.0, 0.4127, 0.0, 0.4127, 0.25, 0.4107, 0.25, 0.4107, 0.0, 0.4227, 0.0, 0.4227, 0.25, 0.4207, 0.25, 0.4207, 0.0, 0.4327, 0.0, 0.4327, 0.25, 0.4307, 0.25, 0.4307, 0.0, 0.4427, 0.0, 0.4427, 0.25, 0.4407, 0.25, 0.4407, 0.0, 0.4527, 0.0, 0.4527, 0.25, 0.4507, 0.25, 0.4507, 0.0, 0.4627, 0.0, 0.4627, 0.25, 0.4607, 0.25, 0.4607, 0.0, 0.4727, 0.0, 0.4727, 0.25, 0.4707, 0.25, 0.4707, 0.0, 0.4827, 0.0, 0.4827, 0.25, 0.4807, 0.25, 0.4807, 0.0, 0.4927, 0.0, 0.4927, 0.25, 0.4907, 0.25, 0.4907, 0.0, 0.5027, 0.0, 0.5027, 0.25, 0.5007, 0.25, 0.5007, 0.0, 0.5127, 0.0, 0.5127, 0.25, 0.5107, 0.25, 0.5107, 0.0, 0.5227, 0.0, 0.5227, 0.25, 0.5207, 0.25, 0.5207, 0.0, 0.5327, 0.0, 0.5327, 0.25, 0.5307, 0.25, 0.5307, 0.0, 0.5427, 0.0, 0.5427, 0.25, 0.5407, 0.25, 0.5407, 0.0, 0.5527, 0.0, 0.5527, 0.25, 0.5507, 0.25, 0.5507, 0.0, 0.5627, 0.0, 0.5627, 0.25, 0.5607, 0.25, 0.5607, 0.0, 0.5727, 0.0, 0.5727, 0.25, 0.5707, 0.25, 0.5707, 0.0, 0.5827, 0.0, 0.5827, 0.25, 0.5807, 0.25, 0.5807, 0.0, 0.5927, 0.0, 0.5927, 0.25, 0.5907, 0.25, 0.5907, 0.0, 0.6027, 0.0, 0.6027, 0.25, 0.6007, 0.25, 0.6007, 0.0, 0.6127, 0.0, 0.6127, 0.25, 0.6107, 0.25, 0.6107, 0.0, 0.375, 0.0, 0.3807, 0.0, 0.3807, 0.25, 0.375, 0.25, 0.3827, 0.25, 0.3827, 0.5, 0.3807, 0.5, 0.3807, 0.25, 0.3927, 0.25, 0.3927, 0.5, 0.3907, 0.5, 0.3907, 0.25, 0.4027, 0.25, 0.4027, 0.5, 0.4007, 0.5, 0.4007, 0.25, 0.4127, 0.25, 0.4127, 0.5, 0.4107, 0.5, 0.4107, 0.25, 0.4227, 0.25, 0.4227, 0.5, 0.4207, 0.5, 0.4207, 0.25, 0.4327, 0.25, 0.4327, 0.5, 0.4307, 0.5, 0.4307, 0.25, 0.4427, 0.25, 0.4427, 0.5, 0.4407, 0.5, 0.4407, 0.25, 0.4527, 0.25, 0.4527, 0.5, 0.4507, 0.5, 0.4507, 0.25, 0.4627, 0.25, 0.4627, 0.5, 0.4607, 0.5, 0.4607, 0.25, 0.4727, 0.25, 0.4727, 0.5, 0.4707, 0.5, 0.4707, 0.25, 0.4827, 0.25, 0.4827, 0.5, 0.4807, 0.5, 0.4807, 0.25, 0.4927, 0.25, 0.4927, 0.5, 0.4907, 0.5, 0.4907, 0.25, 0.5027, 0.25, 0.5027, 0.5, 0.5007, 0.5, 0.5007, 0.25, 0.5127, 0.25, 0.5127, 0.5, 0.5107, 0.5, 0.5107, 0.25, 0.5227, 0.25, 0.5227, 0.5, 0.5207, 0.5, 0.5207, 0.25, 0.5327, 0.25, 0.5327, 0.5, 0.5307, 0.5, 0.5307, 0.25, 0.5427, 0.25, 0.5427, 0.5, 0.5407, 0.5, 0.5407, 0.25, 0.5527, 0.25, 0.5527, 0.5, 0.5507, 0.5, 0.5507, 0.25, 0.5627, 0.25, 0.5627, 0.5, 0.5607, 0.5, 0.5607, 0.25, 0.5727, 0.25, 0.5727, 0.5, 0.5707, 0.5, 0.5707, 0.25, 0.5827, 0.25, 0.5827, 0.5, 0.5807, 0.5, 0.5807, 0.25, 0.5927, 0.25, 0.5927, 0.5, 0.5907, 0.5, 0.5907, 0.25, 0.6027, 0.25, 0.6027, 0.5, 0.6007, 0.5, 0.6007, 0.25, 0.6127, 0.25, 0.6127, 0.5, 0.6107, 0.5, 0.6107, 0.25, 0.5127, 0.5, 0.5107, 0.5, 0.5107, 0.5, 0.5127, 0.5, 0.5327, 0.25, 0.5327, 0.5, 0.5327, 0.5, 0.5327, 0.25, 0.4407, 0.5, 0.4407, 0.25, 0.4407, 0.25, 0.4407, 0.5, 0.6027, 0.5, 0.6007, 0.5, 0.6007, 0.5, 0.6027, 0.5, 0.5307, 0.5, 0.5307, 0.25, 0.5307, 0.25, 0.5307, 0.5, 0.4507, 0.25, 0.4527, 0.25, 0.4527, 0.25, 0.4507, 0.25, 0.4327, 0.5, 0.4307, 0.5, 0.4307, 0.5, 0.4327, 0.5, 0.5407, 0.25, 0.5427, 0.25, 0.5427, 0.25, 0.5407, 0.25, 0.4527, 0.25, 0.4527, 0.5, 0.4527, 0.5, 0.4527, 0.25, 0.5227, 0.5, 0.5207, 0.5, 0.5207, 0.5, 0.5227, 0.5, 0.5427, 0.25, 0.5427, 0.5, 0.5427, 0.5, 0.5427, 0.25, 0.4507, 0.5, 0.4507, 0.25, 0.4507, 0.25, 0.4507, 0.5, 0.6127, 0.5, 0.6107, 0.5, 0.6107, 0.5, 0.6127, 0.5, 0.5407, 0.5, 0.5407, 0.25, 0.5407, 0.25, 0.5407, 0.5, 0.4607, 0.25, 0.4627, 0.25, 0.4627, 0.25, 0.4607, 0.25, 0.4427, 0.5, 0.4407, 0.5, 0.4407, 0.5, 0.4427, 0.5, 0.5507, 0.25, 0.5527, 0.25, 0.5527, 0.25, 0.5507, 0.25, 0.4627, 0.25, 0.4627, 0.5, 0.4627, 0.5, 0.4627, 0.25, 0.5327, 0.5, 0.5307, 0.5, 0.5307, 0.5, 0.5327, 0.5, 0.5527, 0.25, 0.5527, 0.5, 0.5527, 0.5, 0.5527, 0.25, 0.4607, 0.5, 0.4607, 0.25, 0.4607, 0.25, 0.4607, 0.5, 0.3807, 0.25, 0.3827, 0.25, 0.3827, 0.25, 0.3807, 0.25, 0.5507, 0.5, 0.5507, 0.25, 0.5507, 0.25, 0.5507, 0.5, 0.4707, 0.25, 0.4727, 0.25, 0.4727, 0.25, 0.4707, 0.25, 0.3827, 0.25, 0.3827, 0.5, 0.3827, 0.5, 0.3827, 0.25, 0.4527, 0.5, 0.4507, 0.5, 0.4507, 0.5, 0.4527, 0.5, 0.5607, 0.25, 0.5627, 0.25, 0.5627, 0.25, 0.5607, 0.25, 0.4727, 0.25, 0.4727, 0.5, 0.4727, 0.5, 0.4727, 0.25, 0.3807, 0.5, 0.3807, 0.25, 0.3807, 0.25, 0.3807, 0.5, 0.5427, 0.5, 0.5407, 0.5, 0.5407, 0.5, 0.5427, 0.5, 0.5627, 0.25, 0.5627, 0.5, 0.5627, 0.5, 0.5627, 0.25, 0.4707, 0.5, 0.4707, 0.25, 0.4707, 0.25, 0.4707, 0.5, 0.3907, 0.25, 0.3927, 0.25, 0.3927, 0.25, 0.3907, 0.25, 0.5607, 0.5, 0.5607, 0.25, 0.5607, 0.25, 0.5607, 0.5, 0.4807, 0.25, 0.4827, 0.25, 0.4827, 0.25, 0.4807, 0.25, 0.3927, 0.25, 0.3927, 0.5, 0.3927, 0.5, 0.3927, 0.25, 0.4627, 0.5, 0.4607, 0.5, 0.4607, 0.5, 0.4627, 0.5, 0.5707, 0.25, 0.5727, 0.25, 0.5727, 0.25, 0.5707, 0.25, 0.4827, 0.25, 0.4827, 0.5, 0.4827, 0.5, 0.4827, 0.25, 0.3907, 0.5, 0.3907, 0.25, 0.3907, 0.25, 0.3907, 0.5, 0.5527, 0.5, 0.5507, 0.5, 0.5507, 0.5, 0.5527, 0.5, 0.5727, 0.25, 0.5727, 0.5, 0.5727, 0.5, 0.5727, 0.25, 0.4807, 0.5, 0.4807, 0.25, 0.4807, 0.25, 0.4807, 0.5, 0.4007, 0.25, 0.4027, 0.25, 0.4027, 0.25, 0.4007, 0.25, 0.5707, 0.5, 0.5707, 0.25, 0.5707, 0.25, 0.5707, 0.5, 0.3827, 0.5, 0.3807, 0.5, 0.3807, 0.5, 0.3827, 0.5, 0.4907, 0.25, 0.4927, 0.25, 0.4927, 0.25, 0.4907, 0.25, 0.4027, 0.25, 0.4027, 0.5, 0.4027, 0.5, 0.4027, 0.25, 0.4727, 0.5, 0.4707, 0.5, 0.4707, 0.5, 0.4727, 0.5, 0.5807, 0.25, 0.5827, 0.25, 0.5827, 0.25, 0.5807, 0.25, 0.4927, 0.25, 0.4927, 0.5, 0.4927, 0.5, 0.4927, 0.25, 0.4007, 0.5, 0.4007, 0.25, 0.4007, 0.25, 0.4007, 0.5, 0.5627, 0.5, 0.5607, 0.5, 0.5607, 0.5, 0.5627, 0.5, 0.5827, 0.25, 0.5827, 0.5, 0.5827, 0.5, 0.5827, 0.25, 0.4907, 0.5, 0.4907, 0.25, 0.4907, 0.25, 0.4907, 0.5, 0.4107, 0.25, 0.4127, 0.25, 0.4127, 0.25, 0.4107, 0.25, 0.5807, 0.5, 0.5807, 0.25, 0.5807, 0.25, 0.5807, 0.5, 0.3927, 0.5, 0.3907, 0.5, 0.3907, 0.5, 0.3927, 0.5, 0.5007, 0.25, 0.5027, 0.25, 0.5027, 0.25, 0.5007, 0.25, 0.4127, 0.25, 0.4127, 0.5, 0.4127, 0.5, 0.4127, 0.25, 0.4827, 0.5, 0.4807, 0.5, 0.4807, 0.5, 0.4827, 0.5, 0.5907, 0.25, 0.5927, 0.25, 0.5927, 0.25, 0.5907, 0.25, 0.5027, 0.25, 0.5027, 0.5, 0.5027, 0.5, 0.5027, 0.25, 0.4107, 0.5, 0.4107, 0.25, 0.4107, 0.25, 0.4107, 0.5, 0.5727, 0.5, 0.5707, 0.5, 0.5707, 0.5, 0.5727, 0.5, 0.5927, 0.25, 0.5927, 0.5, 0.5927, 0.5, 0.5927, 0.25, 0.5007, 0.5, 0.5007, 0.25, 0.5007, 0.25, 0.5007, 0.5, 0.4207, 0.25, 0.4227, 0.25, 0.4227, 0.25, 0.4207, 0.25, 0.5907, 0.5, 0.5907, 0.25, 0.5907, 0.25, 0.5907, 0.5, 0.4027, 0.5, 0.4007, 0.5, 0.4007, 0.5, 0.4027, 0.5, 0.5107, 0.25, 0.5127, 0.25, 0.5127, 0.25, 0.5107, 0.25, 0.4227, 0.25, 0.4227, 0.5, 0.4227, 0.5, 0.4227, 0.25])
me_cube_007.materials.append(mat_material_002)
me_cube_007.update()
me_cube_001 = bpy.data.meshes.new('Cube.001')
me_cube_001.from_pydata([(-1.0, -1.0, -1.0), (-1.0, -1.0, 1.0), (-1.0, 1.0, -1.0), (-1.0, 1.0, 1.0), (1.054, -1.0, -1.0), (1.054, -1.0, 1.0), (1.054, 1.0, -1.0), (1.054, 1.0, 1.0), (0.03268, 1.0, -1.0), (0.03268, 1.0, 1.0), (0.03268, -1.0, -1.0), (0.03268, -1.0, 1.0), (-0.03874, 1.0, -1.0), (-0.03874, -1.0, 1.0), (-0.03874, 1.0, 1.0), (-0.03874, -1.0, -1.0), (-0.03874, 8.271, 1.0), (0.03268, 8.271, 1.0), (0.03268, 8.271, -1.0), (-0.03874, 8.271, -1.0), (-1.0, -1.0, 0.4124), (-1.0, 1.0, 0.4124), (1.054, 1.0, 0.4124), (1.054, -1.0, 0.4124), (0.03268, -1.0, 0.4124), (0.03268, 1.0, 0.4124), (-0.03874, 1.0, 0.4124), (-0.03874, -1.0, 0.4124), (0.03268, 8.271, 0.4124), (-0.03874, 8.271, 0.4124), (-0.9551, 1.0, -1.0), (-0.9551, -1.0, -1.0), (-0.9551, 1.0, 0.4124), (-0.9551, -1.0, 0.4124), (1.054, 1.0, -0.1019), (1.054, -1.0, -0.1019), (0.03268, -1.0, -0.1019), (0.03268, 1.0, -0.1019), (-0.03874, 1.0, -0.1019), (-0.03874, -1.0, -0.1019), (0.03268, 8.271, -0.1019), (-0.03874, 8.271, -0.1019), (0.9851, 1.0, 0.4124), (0.9851, -1.0, 0.4124), (0.9851, 1.0, -0.1019), (0.9851, -1.0, -0.1019), (-0.9598, 66.01, -1.0), (-0.9598, 66.01, 1.0), (-0.9851, 66.01, -1.0), (-0.9851, 66.01, 1.0), (-0.9598, 202.9, -1.0), (-0.9598, 202.9, 1.0), (-0.9851, 202.9, -1.0), (-0.9851, 202.9, 1.0), (-0.9851, 153.5, -1.0), (-0.9851, 153.5, 1.0), (-0.9598, 153.5, -1.0), (-0.9598, 153.5, 1.0), (-0.9851, 198.9, 1.0), (-0.9598, 198.9, -1.0), (-0.9851, 198.9, -1.0), (-0.9598, 198.9, 1.0), (-0.9851, 66.01, 0.8836), (-0.9851, 202.9, 0.8836), (-0.9598, 202.9, 0.8836), (-0.9598, 153.5, 0.8836), (-0.9851, 153.5, 0.8836), (-0.9598, 198.9, 0.8836), (-0.9851, 198.9, 0.8836), (-0.9851, 121.6, -1.0), (-0.9598, 121.6, 1.0), (-0.9851, 121.6, 1.0), (-0.9598, 121.6, -1.0), (-0.9851, 121.6, 0.8836), (-0.9598, 121.6, 0.8836), (-0.3604, 66.01, 0.8836), (-0.3604, 66.01, 1.0), (-0.3604, 121.6, 1.0), (-0.3604, 66.01, -1.0), (-0.3604, 121.6, 0.8836), (-0.3604, 121.6, -1.0), (-0.9851, 0.832, -1.0), (-0.9598, 0.832, -1.0), (-0.9598, 0.832, 0.8836), (-0.9598, 0.832, 1.0), (-0.9851, 0.832, 1.0), (-0.9851, 0.832, 0.8836), (-0.3604, 0.832, 0.8836), (-0.3604, 0.832, 1.0), (-0.3604, 0.832, -1.0), (-0.9837, 202.9, -1.0), (-0.9837, 202.9, 1.0), (-0.9837, 204.9, -1.0), (-0.9837, 204.9, 1.0), (0.9837, 202.9, -1.0), (0.9837, 202.9, 1.0), (0.9837, 204.9, -1.0), (0.9837, 204.9, 1.0), (-0.9837, 202.9, 0.7554), (-0.9837, 204.9, 0.7554), (0.9837, 204.9, 0.7554), (0.9837, 202.9, 0.7554), (-0.3253, 204.9, -1.0), (-0.3253, 204.9, 1.0), (-0.3253, 202.9, -1.0), (-0.3253, 202.9, 1.0), (-0.3253, 202.9, 0.7554), (-0.3253, 204.9, 0.7554), (-0.3998, 204.9, -1.0), (-0.3998, 202.9, 1.0), (-0.3998, 202.9, 0.7554), (-0.3998, 204.9, 1.0), (-0.3998, 202.9, -1.0), (-0.3998, 204.9, 0.7554), (-0.8289, 204.9, -1.0), (-0.8289, 202.9, 1.0), (-0.8289, 202.9, 0.7554), (-0.8289, 204.9, 1.0), (-0.8289, 202.9, -1.0), (-0.8289, 204.9, 0.7554), (-0.764, 204.9, 1.0), (-0.764, 202.9, -1.0), (-0.764, 204.9, 0.7554), (-0.764, 204.9, -1.0), (-0.764, 202.9, 1.0), (-0.764, 202.9, 0.7554), (-0.3998, 191.2, -1.0), (-0.3253, 191.2, -1.0), (-0.3253, 191.2, 0.7554), (-0.3253, 191.2, 1.0), (-0.3998, 191.2, 1.0), (-0.3998, 191.2, 0.7554), (-0.764, 191.2, 1.0), (-0.8289, 191.2, 1.0), (-0.764, 191.2, 0.7554), (-0.8289, 191.2, 0.7554), (-0.8289, 191.2, -1.0), (-0.764, 191.2, -1.0), (-0.3253, 200.5, -1.0), (-0.3253, 200.5, 0.7554), (-0.764, 200.5, 0.7554), (-0.3998, 200.5, 0.7554), (-0.3998, 200.5, -1.0), (-0.8289, 200.5, 0.7554), (-0.8289, 200.5, 1.0), (-0.764, 200.5, 1.0), (-0.8289, 200.5, -1.0), (-0.3998, 200.5, 1.0), (-0.3253, 200.5, 1.0), (-0.764, 200.5, -1.0), (0.9823, 202.9, 1.0), (0.9823, 202.9, 0.7554), (0.9823, 200.5, 1.0), (0.9823, 200.5, 0.7554), (0.1913, 202.9, 0.7554), (0.1913, 202.9, 1.0), (0.1913, 204.9, -1.0), (0.1913, 204.9, 0.7554), (0.1913, 202.9, -1.0), (0.1913, 204.9, 1.0), (0.2988, 202.9, 0.7554), (0.2988, 202.9, 1.0), (0.2988, 204.9, -1.0), (0.2988, 204.9, 1.0), (0.2988, 202.9, -1.0), (0.2988, 204.9, 0.7554), (0.2988, 199.8, 0.7554), (0.1913, 199.8, 0.7554), (0.1913, 199.8, -1.0), (0.2988, 199.8, -1.0), (0.1913, 200.5, -1.0), (0.1913, 200.5, 0.7554), (0.2988, 200.5, -1.0), (0.2988, 200.5, 0.7554), (0.2988, 199.8, 0.9979), (0.1913, 199.8, 0.9979), (0.2988, 200.5, 0.9979), (0.1913, 200.5, 0.9979), (-0.9837, 204.9, -0.3959), (0.9837, 204.9, -0.3959), (0.9837, 202.9, -0.3959), (-0.9837, 202.9, -0.3959), (-0.3253, 204.9, -0.3959), (-0.3253, 202.9, -0.3959), (-0.3998, 204.9, -0.3959), (-0.3998, 202.9, -0.3959), (-0.8289, 204.9, -0.3959), (-0.8289, 202.9, -0.3959), (-0.764, 202.9, -0.3959), (-0.764, 204.9, -0.3959), (-0.3253, 191.2, -0.3959), (-0.3998, 191.2, -0.3959), (-0.8289, 191.2, -0.3959), (-0.764, 191.2, -0.3959), (-0.764, 200.5, -0.3959), (-0.8289, 200.5, -0.3959), (-0.3253, 200.5, -0.3959), (-0.3998, 200.5, -0.3959), (0.1913, 204.9, -0.3959), (0.1913, 202.9, -0.3959), (0.2988, 202.9, -0.3959), (0.2988, 204.9, -0.3959), (0.1913, 199.8, -0.3959), (0.2988, 199.8, -0.3959), (0.2988, 200.5, -0.3959), (0.1913, 200.5, -0.3959), (-0.9837, 202.9, -0.256), (-0.8289, 200.5, -0.256), (-0.3998, 200.5, -0.256), (0.1913, 200.5, -0.256), (-0.9837, 204.9, -0.256), (0.9837, 204.9, -0.256), (0.9837, 202.9, -0.256), (-0.3253, 204.9, -0.256), (-0.3253, 202.9, -0.256), (-0.3998, 204.9, -0.256), (-0.3998, 202.9, -0.256), (-0.8289, 204.9, -0.256), (-0.8289, 202.9, -0.256), (-0.764, 202.9, -0.256), (-0.764, 204.9, -0.256), (-0.3253, 191.2, -0.256), (-0.3998, 191.2, -0.256), (-0.8289, 191.2, -0.256), (-0.764, 191.2, -0.256), (-0.764, 200.5, -0.256), (-0.3253, 200.5, -0.256), (0.1913, 204.9, -0.256), (0.1913, 202.9, -0.256), (0.2988, 202.9, -0.256), (0.2988, 204.9, -0.256), (0.1913, 199.8, -0.256), (0.2988, 199.8, -0.256), (0.2988, 200.5, -0.256), (-0.3998, 191.3, -0.256), (-0.3998, 191.3, -0.3959), (-0.764, 191.3, -0.256), (-0.764, 191.3, -0.3959), (1.084, 204.9, -0.3959), (1.084, 204.9, -1.0), (1.084, 202.9, -1.0), (1.084, 204.9, 1.0), (1.084, 202.9, 1.0), (1.084, 202.9, -0.3959), (1.084, 204.9, 0.7554), (1.084, 202.9, 0.7554), (1.084, 204.9, -0.256), (1.084, 202.9, -0.256), (1.002, 202.9, 1.0), (1.002, 202.9, 0.7554), (1.002, 200.5, 1.0), (1.002, 200.5, 0.7554), (0.9823, 202.9, -0.2568), (0.9823, 200.5, -0.2568), (1.002, 202.9, -0.2568), (1.002, 200.5, -0.2568), (0.9823, 202.9, -0.2977), (0.9823, 200.5, -0.2977), (1.002, 202.9, -0.2977), (1.002, 200.5, -0.2977), (0.297, 202.9, -0.2568), (0.297, 200.5, -0.2568), (0.297, 202.9, -0.2977), (0.297, 200.5, -0.2977), (1.055, 204.9, -1.0), (1.055, 202.9, -1.0), (1.055, 204.9, 1.0), (1.055, 204.9, 0.7554), (1.055, 202.9, -0.3959), (1.055, 202.9, -0.256), (1.055, 202.9, 1.0), (1.055, 202.9, 0.7554), (1.055, 204.9, -0.256), (1.055, 204.9, -0.3959), (0.9837, 195.2, -0.3959), (0.9837, 195.2, -1.0), (0.9837, 195.2, 1.0), (0.9837, 195.2, 0.7554), (0.9837, 195.2, -0.256), (1.055, 195.2, -1.0), (1.055, 195.2, -0.256), (1.055, 195.2, -0.3959), (1.055, 195.2, 1.0), (1.055, 195.2, 0.7554), (1.084, -1.752, -1.0), (1.084, -1.752, 1.0), (1.059, -1.752, -1.0), (1.059, -1.752, 1.0), (1.084, 204.8, -1.0), (1.084, 204.8, 1.0), (1.059, 204.8, -1.0), (1.059, 204.8, 1.0), (1.059, 109.4, -1.0), (1.059, 109.4, 1.0), (1.084, 109.4, -1.0), (1.084, 109.4, 1.0), (1.059, 100.7, -1.0), (1.084, 100.7, 1.0), (1.059, 100.7, 1.0), (1.084, 100.7, -1.0), (0.9296, 100.7, 1.0), (0.9296, 109.4, 1.0), (0.9296, 109.4, -1.0), (0.9296, 100.7, -1.0), (1.088, -1.385, 0.9923), (1.088, -1.385, 1.168), (-0.9961, -1.385, 0.9923), (-0.9961, -1.385, 1.168), (1.088, 204.7, 0.9923), (1.088, 204.7, 1.168), (-0.9961, 204.7, 0.9923), (-0.9961, 204.7, 1.168), (0.03102, -1.385, 0.9923), (0.03102, -1.385, 1.168), (0.03102, 204.7, 0.9923), (0.03102, 204.7, 1.168), (-0.04773, -1.385, 1.168), (-0.04773, 204.7, 0.9923), (-0.04773, -1.385, 0.9923), (-0.04773, 204.7, 1.168), (-0.9961, 100.8, 0.9923), (-0.9961, 100.8, 1.168), (1.088, 100.8, 0.9923), (1.088, 100.8, 1.168), (0.03102, 100.8, 1.168), (0.03102, 100.8, 0.9923), (-0.04773, 100.8, 0.9923), (-0.04773, 100.8, 1.168), (-0.9961, 109.4, 1.168), (1.088, 109.4, 0.9923), (0.03102, 109.4, 1.168), (-0.04773, 109.4, 1.168), (-0.9961, 109.4, 0.9923), (1.088, 109.4, 1.168), (0.03102, 109.4, 0.9923), (-0.04773, 109.4, 0.9923), (-0.04773, -1.385, 0.7742), (0.03102, -1.385, 0.7742), (0.03102, 100.8, 0.7742), (0.03102, 204.7, 0.7742), (-0.04773, 204.7, 0.7742), (-0.04773, 100.8, 0.7742), (-0.9961, 109.4, 0.7742), (-0.9961, 100.8, 0.7742), (0.03102, 109.4, 0.7742), (-0.04773, 109.4, 0.7742), (1.088, 100.8, 0.7742), (1.088, 109.4, 0.7742), (0.03102, 109.4, -1.003), (0.03102, 100.8, -1.003), (-0.04773, 109.4, -1.003), (-0.04773, 100.8, -1.003)], [], [(20, 1, 3, 21), (25, 9, 7, 22), (22, 7, 5, 23), (27, 13, 1, 20), (8, 6, 4, 10), (14, 3, 1, 13), (7, 9, 11, 5), (12, 8, 10, 15), (23, 5, 11, 24), (37, 8, 18, 40), (21, 3, 14, 26), (9, 14, 13, 11), (24, 11, 13, 27), (29, 16, 17, 28), (14, 9, 17, 16), (26, 14, 16, 29), (8, 12, 19, 18), (38, 26, 29, 41), (41, 29, 28, 40), (36, 24, 27, 39), (9, 25, 28, 17), (23, 35, 45, 43), (2, 0, 31, 30), (38, 39, 27, 26), (20, 21, 26, 27), (31, 33, 32, 30), (20, 21, 32, 33), (21, 2, 30, 32), (0, 20, 33, 31), (12, 15, 39, 38), (8, 37, 34, 6), (6, 34, 35, 4), (4, 35, 36, 10), (10, 36, 39, 15), (19, 41, 40, 18), (12, 38, 41, 19), (25, 37, 40, 28), (44, 42, 43, 45), (22, 23, 43, 42), (35, 34, 44, 45), (34, 22, 42, 44), (23, 22, 34, 35), (49, 62, 86, 85), (68, 58, 53, 63), (63, 53, 51, 64), (46, 78, 89, 82), (60, 52, 50, 59), (71, 49, 47, 70), (58, 55, 57, 61), (69, 54, 56, 72), (67, 61, 57, 65), (73, 71, 55, 66), (64, 51, 61, 67), (53, 58, 61, 51), (67, 68, 60, 59), (66, 55, 58, 68), (50, 64, 67, 59), (69, 73, 66, 54), (72, 74, 79, 80), (52, 63, 64, 50), (60, 68, 63, 52), (48, 46, 82, 81), (56, 65, 74, 72), (48, 62, 73, 69), (62, 49, 71, 73), (48, 69, 72, 46), (55, 71, 70, 57), (65, 57, 70, 74), (79, 77, 76, 75), (80, 79, 75, 78), (74, 70, 77, 79), (70, 47, 76, 77), (46, 72, 80, 78), (47, 49, 85, 84), (66, 68, 67, 65), (65, 56, 54, 66), (83, 84, 85, 86), (83, 82, 89, 87), (82, 83, 86, 81), (84, 83, 87, 88), (78, 75, 87, 89), (62, 48, 81, 86), (76, 47, 84, 88), (75, 76, 88, 87), (98, 91, 93, 99), (160, 161, 155, 154), (266, 270, 242, 241), (116, 115, 91, 98), (165, 163, 97, 100), (117, 93, 91, 115), (218, 116, 98, 206), (269, 268, 243, 247), (162, 96, 94, 164), (206, 98, 99, 210), (215, 113, 107, 213), (230, 229, 212, 211), (228, 154, 106, 214), (108, 102, 104, 112), (159, 103, 105, 155), (113, 111, 103, 107), (122, 120, 111, 113), (123, 108, 112, 121), (216, 215, 220, 219), (145, 144, 133, 132), (103, 111, 109, 105), (144, 143, 135, 133), (210, 99, 119, 217), (92, 114, 118, 90), (99, 93, 117, 119), (197, 142, 126, 191), (120, 117, 115, 124), (226, 139, 128, 221), (140, 141, 131, 134), (111, 120, 124, 109), (122, 113, 110, 125), (217, 119, 122, 220), (114, 123, 121, 118), (119, 117, 120, 122), (221, 128, 131, 222), (128, 129, 130, 131), (224, 134, 135, 223), (134, 132, 133, 135), (131, 130, 132, 134), (142, 138, 127, 126), (195, 146, 136, 192), (147, 145, 132, 130), (148, 147, 130, 129), (146, 149, 137, 136), (225, 140, 134, 224), (139, 148, 129, 128), (106, 105, 150, 151), (219, 125, 140, 225), (118, 121, 149, 146), (105, 109, 147, 148), (109, 124, 145, 147), (187, 118, 146, 195), (112, 104, 138, 142), (125, 110, 141, 140), (214, 106, 139, 226), (185, 112, 142, 197), (115, 116, 143, 144), (124, 115, 144, 145), (152, 153, 251, 250), (105, 148, 152, 150), (139, 106, 151, 153), (148, 139, 153, 152), (97, 163, 161, 95), (107, 103, 159, 157), (102, 156, 158, 104), (213, 107, 157, 227), (205, 170, 168, 202), (163, 159, 155, 161), (154, 155, 105, 106), (160, 165, 100, 101), (227, 157, 165, 230), (156, 162, 164, 158), (157, 159, 163, 165), (101, 95, 161, 160), (232, 166, 167, 231), (170, 172, 169, 168), (233, 173, 166, 232), (167, 166, 174, 175), (160, 154, 171, 173), (229, 160, 173, 233), (158, 164, 172, 170), (199, 158, 170, 205), (176, 177, 175, 174), (171, 167, 175, 177), (166, 173, 176, 174), (173, 171, 177, 176), (228, 199, 205, 209), (164, 200, 204, 172), (172, 204, 203, 169), (169, 203, 202, 168), (156, 198, 201, 162), (94, 180, 200, 164), (209, 205, 202, 231), (102, 182, 198, 156), (216, 185, 197, 208), (104, 183, 196, 138), (218, 187, 195, 207), (121, 188, 194, 149), (149, 194, 193, 137), (207, 195, 192, 223), (137, 193, 192, 136), (127, 190, 191, 126), (114, 186, 189, 123), (112, 185, 188, 121), (138, 196, 190, 127), (208, 197, 191, 222), (92, 178, 186, 114), (123, 189, 184, 108), (158, 199, 183, 104), (162, 201, 179, 96), (108, 184, 182, 102), (90, 181, 178, 92), (267, 266, 241, 244), (118, 187, 181, 90), (141, 208, 222, 131), (143, 207, 223, 135), (116, 218, 207, 143), (110, 216, 208, 141), (171, 209, 231, 167), (154, 228, 209, 171), (200, 229, 233, 204), (204, 233, 232, 203), (203, 232, 231, 202), (198, 227, 230, 201), (180, 212, 229, 200), (182, 213, 227, 198), (183, 214, 226, 196), (188, 219, 225, 194), (194, 225, 224, 193), (193, 224, 223, 192), (190, 221, 222, 191), (186, 217, 220, 189), (185, 216, 234, 235), (196, 226, 221, 190), (178, 210, 217, 186), (189, 220, 215, 184), (199, 228, 214, 183), (201, 230, 211, 179), (184, 215, 213, 182), (181, 206, 210, 178), (265, 264, 239, 240), (187, 218, 206, 181), (235, 234, 236, 237), (216, 219, 236, 234), (188, 185, 235, 237), (219, 188, 237, 236), (215, 216, 110, 113), (219, 220, 122, 125), (229, 230, 165, 160), (244, 241, 242, 245), (246, 244, 245, 247), (239, 238, 243, 240), (238, 246, 247, 243), (270, 271, 245, 242), (272, 267, 244, 246), (268, 265, 240, 243), (264, 273, 238, 239), (271, 269, 247, 245), (273, 272, 246, 238), (101, 100, 211, 212), (249, 248, 250, 251), (150, 152, 250, 248), (251, 153, 253, 255), (151, 150, 248, 249), (255, 253, 257, 259), (249, 251, 255, 254), (153, 151, 252, 253), (151, 249, 254, 252), (257, 256, 258, 259), (253, 252, 260, 261), (252, 254, 258, 256), (254, 255, 259, 258), (261, 260, 262, 263), (252, 256, 262, 260), (257, 253, 261, 263), (256, 257, 263, 262), (179, 211, 272, 273), (101, 212, 278, 277), (96, 179, 273, 264), (268, 269, 280, 281), (211, 100, 267, 272), (269, 271, 283, 280), (94, 96, 264, 265), (100, 97, 266, 267), (180, 94, 275, 274), (97, 95, 270, 266), (277, 278, 280, 283), (274, 275, 279, 281), (276, 277, 283, 282), (278, 274, 281, 280), (271, 270, 282, 283), (212, 180, 274, 278), (270, 95, 276, 282), (265, 268, 281, 279), (95, 101, 277, 276), (94, 265, 279, 275), (284, 285, 287, 286), (292, 293, 291, 290), (290, 291, 289, 288), (299, 297, 285, 284), (292, 290, 288, 294), (298, 287, 285, 297), (291, 293, 295, 289), (296, 292, 294, 299), (288, 289, 295, 294), (298, 293, 301, 300), (286, 287, 298, 296), (286, 296, 299, 284), (293, 298, 297, 295), (294, 295, 297, 299), (303, 300, 301, 302), (296, 298, 300, 303), (292, 296, 303, 302), (293, 292, 302, 301), (318, 316, 307, 306), (332, 328, 311, 310), (314, 315, 309, 308), (322, 323, 305, 304), (334, 314, 308, 329), (324, 313, 305, 323), (327, 316, 313, 324), (322, 325, 338, 346), (317, 319, 315, 314), (304, 305, 313, 312), (310, 311, 319, 317), (332, 310, 317, 335), (321, 307, 316, 327), (312, 313, 316, 318), (328, 321, 327, 331), (306, 320, 326, 318), (334, 329, 347, 344), (331, 327, 324, 330), (330, 324, 323, 333), (312, 325, 322, 304), (329, 333, 323, 322), (306, 307, 321, 320), (308, 309, 333, 329), (315, 330, 333, 309), (319, 331, 330, 315), (311, 328, 331, 319), (325, 312, 337, 338), (335, 317, 340, 345), (326, 320, 343, 341), (320, 321, 328, 332), (345, 340, 339, 344), (336, 341, 338, 337), (343, 342, 345, 341), (338, 341, 351, 349), (338, 344, 347, 346), (317, 314, 339, 340), (320, 332, 342, 343), (329, 322, 346, 347), (318, 326, 341, 336), (332, 335, 345, 342), (312, 318, 336, 337), (314, 334, 344, 339), (35, 34, 37, 25, 22, 23, 24, 36), (351, 350, 348, 349), (341, 345, 350, 351), (344, 338, 349, 348), (345, 344, 348, 350)])
_uv = me_cube_001.uv_layers.new(name='UVMap')
_uv.uv.foreach_set('vector', [0.5515, 0.0, 0.625, 0.0, 0.625, 0.25, 0.5515, 0.25, 0.5515, 0.3791, 0.625, 0.3791, 0.625, 0.5, 0.5515, 0.5, 0.5515, 0.5, 0.625, 0.5, 0.625, 0.75, 0.5515, 0.75, 0.5515, 0.8798, 0.625, 0.8798, 0.625, 1.0, 0.5515, 1.0, 0.2541, 0.5, 0.375, 0.5, 0.375, 0.75, 0.2541, 0.75, 0.7548, 0.5, 0.875, 0.5, 0.875, 0.75, 0.7548, 0.75, 0.625, 0.5, 0.7459, 0.5, 0.7459, 0.75, 0.625, 0.75, 0.2452, 0.5, 0.2541, 0.5, 0.2541, 0.75, 0.2452, 0.75, 0.5515, 0.75, 0.625, 0.75, 0.625, 0.8709, 0.5515, 0.8709, 0.4873, 0.3791, 0.375, 0.3791, 0.375, 0.3791, 0.4873, 0.3791, 0.5515, 0.25, 0.625, 0.25, 0.625, 0.3702, 0.5515, 0.3702, 0.7459, 0.5, 0.7548, 0.5, 0.7548, 0.75, 0.7459, 0.75, 0.5515, 0.8709, 0.625, 0.8709, 0.625, 0.8798, 0.5515, 0.8798, 0.5515, 0.3702, 0.625, 0.3702, 0.625, 0.3791, 0.5515, 0.3791, 0.7548, 0.5, 0.7459, 0.5, 0.7459, 0.5, 0.7548, 0.5, 0.5515, 0.3702, 0.625, 0.3702, 0.625, 0.3702, 0.5515, 0.3702, 0.2541, 0.5, 0.2452, 0.5, 0.2452, 0.5, 0.2541, 0.5, 0.4873, 0.3702, 0.5515, 0.3702, 0.5515, 0.3702, 0.4873, 0.3702, 0.4873, 0.3702, 0.5515, 0.3702, 0.5515, 0.3791, 0.4873, 0.3791, 0.4873, 0.8709, 0.5515, 0.8709, 0.5515, 0.8798, 0.4873, 0.8798, 0.625, 0.3791, 0.5515, 0.3791, 0.5515, 0.3791, 0.625, 0.3791, 0.0, 0.0, 0.0, 0.0, 0.0, 0.0, 0.0, 0.0, 0.0, 0.0, 0.0, 0.0, 0.0, 0.0, 0.0, 0.0, 0.44, 0.4174, 0.44, 0.8326, 0.5515, 0.8798, 0.5515, 0.3702, 0.5515, 0.0, 0.5515, 0.25, 0.5515, 0.3702, 0.5515, 0.8798, 0.375, 0.0, 0.5515, 0.0, 0.5515, 0.25, 0.375, 0.25, 0.5515, 0.0, 0.5515, 0.25, 0.5515, 0.25, 0.5515, 0.0, 0.0, 0.0, 0.0, 0.0, 0.0, 0.0, 0.0, 0.0, 0.0, 0.0, 0.0, 0.0, 0.0, 0.0, 0.0, 0.0, 0.2452, 0.5, 0.2452, 0.75, 0.44, 0.8326, 0.44, 0.4174, 0.375, 0.3791, 0.4873, 0.3791, 0.4873, 0.5, 0.375, 0.5, 0.375, 0.5, 0.4873, 0.5, 0.4873, 0.75, 0.375, 0.75, 0.375, 0.75, 0.4873, 0.75, 0.4873, 0.8709, 0.375, 0.8709, 0.375, 0.8709, 0.4873, 0.8709, 0.4873, 0.8798, 0.375, 0.8798, 0.375, 0.3702, 0.4873, 0.3702, 0.4873, 0.3791, 0.375, 0.3791, 0.375, 0.3702, 0.4873, 0.3702, 0.4873, 0.3702, 0.375, 0.3702, 0.5515, 0.3791, 0.4873, 0.3791, 0.4873, 0.3791, 0.5515, 0.3791, 0.4873, 0.5, 0.5515, 0.5, 0.5515, 0.75, 0.4873, 0.75, 0.5515, 0.5, 0.5515, 0.75, 0.5515, 0.75, 0.5515, 0.5, 0.4873, 0.75, 0.4873, 0.5, 0.4873, 0.5, 0.4873, 0.75, 0.0, 0.0, 0.0, 0.0, 0.0, 0.0, 0.0, 0.0, 0.5515, 0.75, 0.5515, 0.5, 0.0, 0.0, 0.4873, 0.75, 0.625, 0.25, 0.6104, 0.25, 0.6104, 0.25, 0.625, 0.25, 0.6104, 0.4926, 0.625, 0.4926, 0.625, 0.5, 0.6104, 0.5, 0.6104, 0.5, 0.625, 0.5, 0.625, 0.75, 0.6104, 0.75, 0.125, 0.75, 0.125, 0.75, 0.125, 0.75, 0.125, 0.75, 0.3676, 0.5, 0.375, 0.5, 0.375, 0.75, 0.3676, 0.75, 0.7735, 0.5, 0.875, 0.5, 0.875, 0.75, 0.7735, 0.75, 0.6324, 0.5, 0.7152, 0.5, 0.7152, 0.75, 0.6324, 0.75, 0.2265, 0.5, 0.2848, 0.5, 0.2848, 0.75, 0.2265, 0.75, 0.6104, 0.7574, 0.625, 0.7574, 0.625, 0.8402, 0.6104, 0.8402, 0.6104, 0.3515, 0.625, 0.3515, 0.625, 0.4098, 0.6104, 0.4098, 0.6104, 0.75, 0.625, 0.75, 0.625, 0.7574, 0.6104, 0.7574, 0.625, 0.5, 0.6324, 0.5, 0.6324, 0.75, 0.625, 0.75, 0.6104, 0.7574, 0.6104, 0.4926, 0.3676, 0.5, 0.375, 0.7574, 0.6104, 0.4098, 0.625, 0.4098, 0.625, 0.4926, 0.6104, 0.4926, 0.375, 0.75, 0.6104, 0.75, 0.6104, 0.7574, 0.375, 0.7574, 0.375, 0.3515, 0.6104, 0.3515, 0.6104, 0.4098, 0.375, 0.4098, 0.375, 0.8985, 0.6104, 0.8985, 0.6104, 0.8985, 0.375, 0.8985, 0.375, 0.5, 0.6104, 0.5, 0.6104, 0.75, 0.375, 0.75, 0.375, 0.4926, 0.6104, 0.4926, 0.6104, 0.5, 0.375, 0.5, 0.125, 0.5, 0.125, 0.75, 0.125, 0.75, 0.125, 0.5, 0.375, 0.8402, 0.6104, 0.8402, 0.6104, 0.8985, 0.375, 0.8985, 0.375, 0.25, 0.6104, 0.25, 0.6104, 0.3515, 0.375, 0.3515, 0.6104, 0.25, 0.625, 0.25, 0.625, 0.3515, 0.6104, 0.3515, 0.125, 0.5, 0.2265, 0.5, 0.2265, 0.75, 0.125, 0.75, 0.7152, 0.5, 0.7735, 0.5, 0.7735, 0.75, 0.7152, 0.75, 0.6104, 0.8402, 0.625, 0.8402, 0.625, 0.8985, 0.6104, 0.8985, 0.6104, 0.8985, 0.625, 0.8985, 0.625, 1.0, 0.6104, 1.0, 0.375, 0.8985, 0.6104, 0.8985, 0.6104, 1.0, 0.375, 1.0, 0.6104, 0.8985, 0.625, 0.8985, 0.625, 0.8985, 0.6104, 0.8985, 0.7735, 0.75, 0.875, 0.75, 0.875, 0.75, 0.7735, 0.75, 0.125, 0.75, 0.2265, 0.75, 0.2265, 0.75, 0.125, 0.75, 0.875, 0.75, 0.875, 0.5, 0.875, 0.5, 0.875, 0.75, 0.6104, 0.4098, 0.6104, 0.4926, 0.6104, 0.7574, 0.6104, 0.8402, 0.6104, 0.8402, 0.375, 0.8402, 0.2848, 0.5, 0.6104, 0.4098, 0.6104, 0.0, 0.625, 0.0, 0.625, 0.25, 0.6104, 0.25, 0.6104, 0.0, 0.375, 0.0, 0.375, 0.0, 0.6104, 0.0, 0.375, 0.0, 0.6104, 0.0, 0.6104, 0.25, 0.375, 0.25, 0.625, 0.0, 0.6104, 0.0, 0.6104, 0.0, 0.625, 0.0, 0.375, 1.0, 0.6104, 1.0, 0.6104, 1.0, 0.375, 1.0, 0.6104, 0.25, 0.375, 0.25, 0.375, 0.25, 0.6104, 0.25, 0.875, 0.75, 0.875, 0.75, 0.875, 0.75, 0.875, 0.75, 0.6104, 1.0, 0.625, 1.0, 0.625, 1.0, 0.6104, 1.0, 0.5944, 0.0, 0.625, 0.0, 0.625, 0.25, 0.5944, 0.25, 0.5944, 0.837, 0.625, 0.837, 0.625, 0.8507, 0.5944, 0.8507, 0.625, 0.5, 0.625, 0.75, 0.625, 0.75, 0.625, 0.5, 0.5944, 0.9803, 0.625, 0.9803, 0.625, 1.0, 0.5944, 1.0, 0.5944, 0.413, 0.625, 0.413, 0.625, 0.5, 0.5944, 0.5, 0.8553, 0.5, 0.875, 0.5, 0.875, 0.75, 0.8553, 0.75, 0.468, 0.9803, 0.5944, 0.9803, 0.5944, 1.0, 0.468, 1.0, 0.468, 0.75, 0.4505, 0.75, 0.4505, 0.75, 0.468, 0.75, 0.288, 0.5, 0.375, 0.5, 0.375, 0.75, 0.288, 0.75, 0.468, 0.0, 0.5944, 0.0, 0.5944, 0.25, 0.468, 0.25, 0.468, 0.3242, 0.5944, 0.3242, 0.5944, 0.3337, 0.468, 0.3337, 0.468, 0.413, 0.468, 0.837, 0.468, 0.75, 0.468, 0.5, 0.468, 0.8507, 0.5944, 0.8507, 0.5944, 0.9163, 0.468, 0.9163, 0.1992, 0.5, 0.2087, 0.5, 0.2087, 0.75, 0.1992, 0.75, 0.7257, 0.5, 0.7913, 0.5, 0.7913, 0.75, 0.7257, 0.75, 0.5944, 0.3242, 0.625, 0.3242, 0.625, 0.3337, 0.5944, 0.3337, 0.5944, 0.2779, 0.625, 0.2779, 0.625, 0.3242, 0.5944, 0.3242, 0.1529, 0.5, 0.1992, 0.5, 0.1992, 0.75, 0.1529, 0.75, 0.468, 0.9258, 0.468, 0.3242, 0.468, 0.2779, 0.468, 0.9721, 0.8471, 0.75, 0.8553, 0.75, 0.8553, 0.75, 0.8471, 0.75, 0.7913, 0.5, 0.8008, 0.5, 0.8008, 0.75, 0.7913, 0.75, 0.625, 0.9803, 0.5944, 0.9803, 0.5944, 0.9803, 0.625, 0.9803, 0.468, 0.25, 0.5944, 0.25, 0.5944, 0.2697, 0.468, 0.2697, 0.125, 0.5, 0.1447, 0.5, 0.1447, 0.75, 0.125, 0.75, 0.5944, 0.25, 0.625, 0.25, 0.625, 0.2697, 0.5944, 0.2697, 0.4505, 0.9258, 0.375, 0.9258, 0.375, 0.9258, 0.4505, 0.9258, 0.8471, 0.5, 0.8553, 0.5, 0.8553, 0.75, 0.8471, 0.75, 0.468, 0.9163, 0.5944, 0.9163, 0.5944, 0.9163, 0.468, 0.9163, 0.5944, 0.9721, 0.5944, 0.9258, 0.5944, 0.9258, 0.5944, 0.9721, 0.8008, 0.5, 0.8471, 0.5, 0.8471, 0.75, 0.8008, 0.75, 0.5944, 0.2779, 0.5944, 0.3242, 0.5944, 0.9258, 0.5944, 0.9721, 0.468, 0.2697, 0.5944, 0.2697, 0.5944, 0.2779, 0.468, 0.2779, 0.1447, 0.5, 0.1529, 0.5, 0.1529, 0.75, 0.1447, 0.75, 0.5944, 0.2697, 0.625, 0.2697, 0.625, 0.2779, 0.5944, 0.2779, 0.468, 0.9163, 0.5944, 0.9163, 0.5944, 0.9258, 0.468, 0.9258, 0.5944, 0.9163, 0.625, 0.9163, 0.625, 0.9258, 0.5944, 0.9258, 0.468, 0.9721, 0.5944, 0.9721, 0.5944, 0.9803, 0.468, 0.9803, 0.5944, 0.9721, 0.625, 0.9721, 0.625, 0.9803, 0.5944, 0.9803, 0.5944, 0.9258, 0.625, 0.9258, 0.625, 0.9721, 0.5944, 0.9721, 0.1992, 0.75, 0.2087, 0.75, 0.2087, 0.75, 0.1992, 0.75, 0.4505, 0.9803, 0.375, 0.9803, 0.375, 0.9803, 0.4505, 0.9803, 0.8008, 0.75, 0.8471, 0.75, 0.8471, 0.75, 0.8008, 0.75, 0.7913, 0.75, 0.8008, 0.75, 0.8008, 0.75, 0.7913, 0.75, 0.1447, 0.75, 0.1529, 0.75, 0.1529, 0.75, 0.1447, 0.75, 0.468, 0.9721, 0.5944, 0.9721, 0.5944, 0.9721, 0.468, 0.9721, 0.5944, 0.9163, 0.625, 0.9163, 0.625, 0.9163, 0.5944, 0.9163, 0.5944, 0.9163, 0.625, 0.9163, 0.625, 0.9163, 0.5944, 0.9163, 0.468, 0.9721, 0.5944, 0.9721, 0.5944, 0.9721, 0.468, 0.9721, 0.1447, 0.75, 0.1529, 0.75, 0.1529, 0.75, 0.1447, 0.75, 0.7913, 0.75, 0.8008, 0.75, 0.8008, 0.75, 0.7913, 0.75, 0.8008, 0.75, 0.8471, 0.75, 0.8471, 0.75, 0.8008, 0.75, 0.4505, 0.9803, 0.375, 0.9803, 0.375, 0.9803, 0.4505, 0.9803, 0.1992, 0.75, 0.2087, 0.75, 0.2087, 0.75, 0.1992, 0.75, 0.5944, 0.9721, 0.5944, 0.9258, 0.5944, 0.9258, 0.5944, 0.9721, 0.468, 0.9163, 0.5944, 0.9163, 0.5944, 0.9163, 0.468, 0.9163, 0.4505, 0.9258, 0.375, 0.9258, 0.375, 0.9258, 0.4505, 0.9258, 0.625, 0.9803, 0.5944, 0.9803, 0.5944, 0.9803, 0.625, 0.9803, 0.8471, 0.75, 0.8553, 0.75, 0.8553, 0.75, 0.8471, 0.75, 0.625, 0.9163, 0.5944, 0.9163, 0.5944, 0.9163, 0.625, 0.9163, 0.7913, 0.75, 0.7913, 0.75, 0.7913, 0.75, 0.7913, 0.75, 0.5944, 0.9163, 0.5944, 0.9163, 0.5944, 0.9163, 0.5944, 0.9163, 0.625, 0.9163, 0.5944, 0.9163, 0.5944, 0.9163, 0.625, 0.9163, 0.625, 0.5, 0.712, 0.5, 0.712, 0.75, 0.625, 0.75, 0.5944, 0.3337, 0.625, 0.3337, 0.625, 0.3993, 0.5944, 0.3993, 0.2087, 0.5, 0.2743, 0.5, 0.2743, 0.75, 0.2087, 0.75, 0.468, 0.3337, 0.5944, 0.3337, 0.5944, 0.3993, 0.468, 0.3993, 0.4505, 0.8507, 0.375, 0.8507, 0.375, 0.8507, 0.4505, 0.8507, 0.712, 0.5, 0.7257, 0.5, 0.7257, 0.75, 0.712, 0.75, 0.5944, 0.8507, 0.625, 0.8507, 0.625, 0.9163, 0.5944, 0.9163, 0.5944, 0.837, 0.5944, 0.413, 0.5944, 0.5, 0.5944, 0.75, 0.468, 0.3993, 0.5944, 0.3993, 0.5944, 0.413, 0.468, 0.413, 0.2743, 0.5, 0.288, 0.5, 0.288, 0.75, 0.2743, 0.75, 0.5944, 0.3993, 0.625, 0.3993, 0.625, 0.413, 0.5944, 0.413, 0.5944, 0.75, 0.625, 0.75, 0.625, 0.837, 0.5944, 0.837, 0.468, 0.837, 0.5944, 0.837, 0.5944, 0.8507, 0.468, 0.8507, 0.2743, 0.75, 0.288, 0.75, 0.288, 0.75, 0.2743, 0.75, 0.468, 0.837, 0.5944, 0.837, 0.5944, 0.837, 0.468, 0.837, 0.5944, 0.8507, 0.5944, 0.837, 0.5944, 0.837, 0.5944, 0.8507, 0.5944, 0.837, 0.5944, 0.8507, 0.5944, 0.8507, 0.5944, 0.837, 0.468, 0.837, 0.5944, 0.837, 0.5944, 0.837, 0.468, 0.837, 0.2743, 0.75, 0.288, 0.75, 0.288, 0.75, 0.2743, 0.75, 0.4505, 0.8507, 0.375, 0.8507, 0.375, 0.8507, 0.4505, 0.8507, 0.5944, 0.837, 0.5944, 0.8507, 0.5944, 0.8507, 0.5944, 0.837, 0.5944, 0.8507, 0.5944, 0.8507, 0.5944, 0.8507, 0.5944, 0.8507, 0.5944, 0.837, 0.5944, 0.837, 0.5944, 0.837, 0.5944, 0.837, 0.5944, 0.837, 0.5944, 0.8507, 0.5944, 0.8507, 0.5944, 0.837, 0.468, 0.8507, 0.4505, 0.8507, 0.4505, 0.8507, 0.468, 0.8507, 0.375, 0.837, 0.4505, 0.837, 0.4505, 0.837, 0.375, 0.837, 0.375, 0.837, 0.4505, 0.837, 0.4505, 0.837, 0.375, 0.837, 0.375, 0.837, 0.4505, 0.837, 0.4505, 0.8507, 0.375, 0.8507, 0.375, 0.3993, 0.4505, 0.3993, 0.4505, 0.413, 0.375, 0.413, 0.375, 0.75, 0.4505, 0.75, 0.4505, 0.837, 0.375, 0.837, 0.468, 0.8507, 0.4505, 0.8507, 0.4505, 0.8507, 0.468, 0.8507, 0.375, 0.3337, 0.4505, 0.3337, 0.4505, 0.3993, 0.375, 0.3993, 0.468, 0.9258, 0.4505, 0.9258, 0.4505, 0.9258, 0.468, 0.9258, 0.375, 0.9163, 0.4505, 0.9163, 0.4505, 0.9163, 0.375, 0.9163, 0.468, 0.9803, 0.4505, 0.9803, 0.4505, 0.9803, 0.468, 0.9803, 0.375, 0.9721, 0.4505, 0.9721, 0.4505, 0.9721, 0.375, 0.9721, 0.375, 0.9721, 0.4505, 0.9721, 0.4505, 0.9721, 0.375, 0.9721, 0.468, 0.9803, 0.4505, 0.9803, 0.4505, 0.9803, 0.468, 0.9803, 0.375, 0.9721, 0.4505, 0.9721, 0.4505, 0.9803, 0.375, 0.9803, 0.375, 0.9163, 0.4505, 0.9163, 0.4505, 0.9258, 0.375, 0.9258, 0.375, 0.2697, 0.4505, 0.2697, 0.4505, 0.2779, 0.375, 0.2779, 0.375, 0.9258, 0.4505, 0.9258, 0.4505, 0.9721, 0.375, 0.9721, 0.375, 0.9163, 0.4505, 0.9163, 0.4505, 0.9163, 0.375, 0.9163, 0.468, 0.9258, 0.4505, 0.9258, 0.4505, 0.9258, 0.468, 0.9258, 0.375, 0.25, 0.4505, 0.25, 0.4505, 0.2697, 0.375, 0.2697, 0.375, 0.2779, 0.4505, 0.2779, 0.4505, 0.3242, 0.375, 0.3242, 0.375, 0.8507, 0.4505, 0.8507, 0.4505, 0.9163, 0.375, 0.9163, 0.375, 0.413, 0.4505, 0.413, 0.4505, 0.5, 0.375, 0.5, 0.375, 0.3242, 0.4505, 0.3242, 0.4505, 0.3337, 0.375, 0.3337, 0.375, 0.0, 0.4505, 0.0, 0.4505, 0.25, 0.375, 0.25, 0.5944, 0.5, 0.625, 0.5, 0.625, 0.5, 0.5944, 0.5, 0.375, 0.9803, 0.4505, 0.9803, 0.4505, 1.0, 0.375, 1.0, 0.5944, 0.9258, 0.468, 0.9258, 0.468, 0.9258, 0.5944, 0.9258, 0.5944, 0.9803, 0.468, 0.9803, 0.468, 0.9803, 0.5944, 0.9803, 0.5944, 0.9803, 0.468, 0.9803, 0.468, 0.9803, 0.5944, 0.9803, 0.5944, 0.9258, 0.468, 0.9258, 0.468, 0.9258, 0.5944, 0.9258, 0.5944, 0.8507, 0.468, 0.8507, 0.468, 0.8507, 0.5944, 0.8507, 0.5944, 0.8507, 0.468, 0.8507, 0.468, 0.8507, 0.5944, 0.8507, 0.4505, 0.837, 0.468, 0.837, 0.468, 0.837, 0.4505, 0.837, 0.4505, 0.837, 0.468, 0.837, 0.468, 0.837, 0.4505, 0.837, 0.4505, 0.837, 0.468, 0.837, 0.468, 0.8507, 0.4505, 0.8507, 0.4505, 0.3993, 0.468, 0.3993, 0.468, 0.413, 0.4505, 0.413, 0.4505, 0.75, 0.468, 0.75, 0.468, 0.837, 0.4505, 0.837, 0.4505, 0.3337, 0.468, 0.3337, 0.468, 0.3993, 0.4505, 0.3993, 0.4505, 0.9163, 0.468, 0.9163, 0.468, 0.9163, 0.4505, 0.9163, 0.4505, 0.9721, 0.468, 0.9721, 0.468, 0.9721, 0.4505, 0.9721, 0.4505, 0.9721, 0.468, 0.9721, 0.468, 0.9721, 0.4505, 0.9721, 0.4505, 0.9721, 0.468, 0.9721, 0.468, 0.9803, 0.4505, 0.9803, 0.4505, 0.9163, 0.468, 0.9163, 0.468, 0.9258, 0.4505, 0.9258, 0.4505, 0.2697, 0.468, 0.2697, 0.468, 0.2779, 0.4505, 0.2779, 0.4505, 0.9258, 0.468, 0.9258, 0.468, 0.9258, 0.4505, 0.9258, 0.4505, 0.9163, 0.468, 0.9163, 0.468, 0.9163, 0.4505, 0.9163, 0.4505, 0.25, 0.468, 0.25, 0.468, 0.2697, 0.4505, 0.2697, 0.4505, 0.2779, 0.468, 0.2779, 0.468, 0.3242, 0.4505, 0.3242, 0.4505, 0.8507, 0.468, 0.8507, 0.468, 0.9163, 0.4505, 0.9163, 0.4505, 0.413, 0.468, 0.413, 0.468, 0.5, 0.4505, 0.5, 0.4505, 0.3242, 0.468, 0.3242, 0.468, 0.3337, 0.4505, 0.3337, 0.4505, 0.0, 0.468, 0.0, 0.468, 0.25, 0.4505, 0.25, 0.375, 0.75, 0.375, 0.5, 0.375, 0.5, 0.375, 0.75, 0.4505, 0.9803, 0.468, 0.9803, 0.468, 1.0, 0.4505, 1.0, 0.4505, 0.9258, 0.468, 0.9258, 0.468, 0.9721, 0.4505, 0.9721, 0.468, 0.9258, 0.468, 0.9721, 0.468, 0.9721, 0.468, 0.9258, 0.4505, 0.9721, 0.4505, 0.9258, 0.4505, 0.9258, 0.4505, 0.9721, 0.468, 0.9721, 0.4505, 0.9721, 0.4505, 0.9721, 0.468, 0.9721, 0.468, 0.3242, 0.468, 0.9258, 0.5944, 0.9258, 0.5944, 0.3242, 0.468, 0.9721, 0.468, 0.2779, 0.5944, 0.2779, 0.5944, 0.9721, 0.468, 0.837, 0.468, 0.413, 0.5944, 0.413, 0.5944, 0.837, 0.5944, 0.5, 0.625, 0.5, 0.625, 0.75, 0.5944, 0.75, 0.468, 0.5, 0.5944, 0.5, 0.5944, 0.75, 0.468, 0.75, 0.375, 0.5, 0.4505, 0.5, 0.4505, 0.75, 0.375, 0.75, 0.4505, 0.5, 0.468, 0.5, 0.468, 0.75, 0.4505, 0.75, 0.625, 0.75, 0.5944, 0.75, 0.5944, 0.75, 0.625, 0.75, 0.0, 0.0, 0.0, 0.0, 0.0, 0.0, 0.0, 0.0, 0.4505, 0.75, 0.375, 0.75, 0.375, 0.75, 0.4505, 0.75, 0.375, 0.5, 0.4505, 0.5, 0.4505, 0.5, 0.375, 0.5, 0.0, 0.0, 0.0, 0.0, 0.0, 0.0, 0.0, 0.0, 0.4505, 0.5, 0.468, 0.5, 0.468, 0.5, 0.4505, 0.5, 0.0, 0.0, 0.0, 0.0, 0.468, 0.5, 0.0, 0.0, 0.5944, 0.9163, 0.625, 0.9163, 0.625, 0.9163, 0.5944, 0.9163, 0.7913, 0.75, 0.7913, 0.75, 0.7913, 0.75, 0.7913, 0.75, 0.5944, 0.9163, 0.5944, 0.9163, 0.5944, 0.9163, 0.5944, 0.9163, 0.5944, 0.9163, 0.625, 0.9163, 0.625, 0.9163, 0.5944, 0.9163, 0.5944, 0.9163, 0.5944, 0.9163, 0.5944, 0.9163, 0.5944, 0.9163, 0.5944, 0.9163, 0.5944, 0.9163, 0.5944, 0.9163, 0.5944, 0.9163, 0.5944, 0.9163, 0.5944, 0.9163, 0.5944, 0.9163, 0.5944, 0.9163, 0.5944, 0.9163, 0.5944, 0.9163, 0.5944, 0.9163, 0.5944, 0.9163, 0.5944, 0.9163, 0.5944, 0.9163, 0.5944, 0.9163, 0.5944, 0.9163, 0.5944, 0.9163, 0.5944, 0.9163, 0.5944, 0.9163, 0.5944, 0.9163, 0.5944, 0.9163, 0.5944, 0.9163, 0.5944, 0.9163, 0.5944, 0.9163, 0.5944, 0.9163, 0.5944, 0.9163, 0.5944, 0.9163, 0.5944, 0.9163, 0.5944, 0.9163, 0.5944, 0.9163, 0.5944, 0.9163, 0.5944, 0.9163, 0.5944, 0.9163, 0.5944, 0.9163, 0.5944, 0.9163, 0.5944, 0.9163, 0.5944, 0.9163, 0.5944, 0.9163, 0.5944, 0.9163, 0.5944, 0.9163, 0.5944, 0.9163, 0.5944, 0.9163, 0.5944, 0.9163, 0.5944, 0.9163, 0.4505, 0.5, 0.468, 0.5, 0.468, 0.5, 0.4505, 0.5, 0.0, 0.0, 0.0, 0.0, 0.0, 0.0, 0.0, 0.0, 0.375, 0.5, 0.4505, 0.5, 0.4505, 0.5, 0.375, 0.5, 0.4505, 0.75, 0.468, 0.75, 0.468, 0.75, 0.4505, 0.75, 0.0, 0.0, 0.0, 0.0, 0.0, 0.0, 0.0, 0.0, 0.0, 0.0, 0.0, 0.0, 0.0, 0.0, 0.0, 0.0, 0.375, 0.75, 0.375, 0.5, 0.375, 0.5, 0.375, 0.75, 0.5944, 0.5, 0.625, 0.5, 0.625, 0.5, 0.5944, 0.5, 0.4505, 0.75, 0.375, 0.75, 0.375, 0.75, 0.4505, 0.75, 0.625, 0.5, 0.625, 0.75, 0.625, 0.75, 0.625, 0.5, 0.0, 0.0, 0.0, 0.0, 0.0, 0.0, 0.0, 0.0, 0.4505, 0.75, 0.375, 0.75, 0.375, 0.75, 0.4505, 0.75, 0.625, 0.75, 0.5944, 0.75, 0.5944, 0.75, 0.625, 0.75, 0.468, 0.75, 0.4505, 0.75, 0.4505, 0.75, 0.468, 0.75, 0.5944, 0.75, 0.625, 0.75, 0.625, 0.75, 0.5944, 0.75, 0.468, 0.75, 0.4505, 0.75, 0.4505, 0.75, 0.468, 0.75, 0.625, 0.75, 0.625, 0.75, 0.625, 0.75, 0.625, 0.75, 0.375, 0.75, 0.4505, 0.75, 0.4505, 0.75, 0.375, 0.75, 0.625, 0.75, 0.5944, 0.75, 0.5944, 0.75, 0.625, 0.75, 0.375, 0.75, 0.375, 0.75, 0.375, 0.75, 0.375, 0.75, 0.375, 0.0, 0.625, 0.0, 0.625, 0.25, 0.375, 0.25, 0.375, 0.3845, 0.625, 0.3845, 0.625, 0.5, 0.375, 0.5, 0.375, 0.5, 0.625, 0.5, 0.625, 0.75, 0.375, 0.75, 0.375, 0.876, 0.625, 0.876, 0.625, 1.0, 0.375, 1.0, 0.2595, 0.5, 0.375, 0.5, 0.375, 0.75, 0.2595, 0.75, 0.751, 0.5, 0.875, 0.5, 0.875, 0.75, 0.751, 0.75, 0.625, 0.5, 0.7405, 0.5, 0.7405, 0.75, 0.625, 0.75, 0.249, 0.5, 0.2595, 0.5, 0.2595, 0.75, 0.249, 0.75, 0.375, 0.75, 0.625, 0.75, 0.625, 0.8655, 0.375, 0.8655, 0.751, 0.5, 0.7405, 0.5, 0.7405, 0.5, 0.751, 0.5, 0.375, 0.25, 0.625, 0.25, 0.625, 0.374, 0.375, 0.374, 0.125, 0.5, 0.249, 0.5, 0.249, 0.75, 0.125, 0.75, 0.7405, 0.5, 0.751, 0.5, 0.751, 0.75, 0.7405, 0.75, 0.375, 0.8655, 0.625, 0.8655, 0.625, 0.876, 0.375, 0.876, 0.375, 0.374, 0.625, 0.374, 0.625, 0.3845, 0.375, 0.3845, 0.375, 0.374, 0.625, 0.374, 0.625, 0.374, 0.375, 0.374, 0.2595, 0.5, 0.249, 0.5, 0.249, 0.5, 0.2595, 0.5, 0.625, 0.3845, 0.375, 0.3845, 0.375, 0.3845, 0.625, 0.3845, 0.375, 0.1362, 0.625, 0.1362, 0.625, 0.25, 0.375, 0.25, 0.375, 0.3845, 0.625, 0.3845, 0.625, 0.5, 0.375, 0.5, 0.375, 0.6232, 0.625, 0.6232, 0.625, 0.75, 0.375, 0.75, 0.375, 0.876, 0.625, 0.876, 0.625, 1.0, 0.375, 1.0, 0.2595, 0.6232, 0.375, 0.6232, 0.375, 0.75, 0.2595, 0.75, 0.751, 0.6232, 0.875, 0.6232, 0.875, 0.75, 0.751, 0.75, 0.751, 0.6138, 0.875, 0.6138, 0.875, 0.6232, 0.751, 0.6232, 0.249, 0.75, 0.249, 0.6232, 0.249, 0.6232, 0.249, 0.75, 0.375, 0.6138, 0.625, 0.6138, 0.625, 0.6232, 0.375, 0.6232, 0.375, 0.0, 0.625, 0.0, 0.625, 0.1268, 0.375, 0.1268, 0.375, 0.5, 0.625, 0.5, 0.625, 0.6138, 0.375, 0.6138, 0.2595, 0.5, 0.375, 0.5, 0.375, 0.6138, 0.2595, 0.6138, 0.751, 0.5, 0.875, 0.5, 0.875, 0.6138, 0.751, 0.6138, 0.375, 0.1268, 0.625, 0.1268, 0.625, 0.1362, 0.375, 0.1362, 0.7405, 0.5, 0.751, 0.5, 0.751, 0.6138, 0.7405, 0.6138, 0.125, 0.5, 0.249, 0.5, 0.249, 0.6138, 0.125, 0.6138, 0.2595, 0.6232, 0.2595, 0.75, 0.2595, 0.75, 0.2595, 0.6232, 0.7405, 0.6138, 0.751, 0.6138, 0.751, 0.6232, 0.7405, 0.6232, 0.7405, 0.6232, 0.751, 0.6232, 0.751, 0.75, 0.7405, 0.75, 0.125, 0.6232, 0.249, 0.6232, 0.249, 0.75, 0.125, 0.75, 0.375, 0.8655, 0.625, 0.8655, 0.625, 0.876, 0.375, 0.876, 0.375, 0.25, 0.625, 0.25, 0.625, 0.374, 0.375, 0.374, 0.375, 0.75, 0.625, 0.75, 0.625, 0.8655, 0.375, 0.8655, 0.625, 0.6232, 0.7405, 0.6232, 0.7405, 0.75, 0.625, 0.75, 0.625, 0.6138, 0.7405, 0.6138, 0.7405, 0.6232, 0.625, 0.6232, 0.625, 0.5, 0.7405, 0.5, 0.7405, 0.6138, 0.625, 0.6138, 0.249, 0.6232, 0.125, 0.6232, 0.125, 0.6232, 0.249, 0.6232, 0.2595, 0.6138, 0.375, 0.6138, 0.375, 0.6138, 0.2595, 0.6138, 0.249, 0.6138, 0.249, 0.5, 0.249, 0.5, 0.249, 0.6138, 0.375, 0.374, 0.625, 0.374, 0.625, 0.3845, 0.375, 0.3845, 0.2595, 0.6138, 0.375, 0.6138, 0.375, 0.6232, 0.2595, 0.6232, 0.125, 0.6138, 0.249, 0.6138, 0.249, 0.6232, 0.125, 0.6232, 0.249, 0.5, 0.2595, 0.5, 0.2595, 0.6138, 0.249, 0.6138, 0.249, 0.6232, 0.249, 0.6138, 0.249, 0.6138, 0.249, 0.6232, 0.249, 0.6232, 0.2595, 0.6232, 0.2595, 0.75, 0.249, 0.75, 0.375, 0.6138, 0.375, 0.6232, 0.375, 0.6232, 0.375, 0.6138, 0.375, 0.374, 0.375, 0.3845, 0.375, 0.3845, 0.375, 0.374, 0.375, 0.8655, 0.375, 0.876, 0.375, 0.876, 0.375, 0.8655, 0.125, 0.6138, 0.249, 0.6138, 0.249, 0.6138, 0.125, 0.6138, 0.2595, 0.5, 0.2595, 0.6138, 0.2595, 0.6138, 0.2595, 0.5, 0.375, 0.1268, 0.375, 0.1362, 0.375, 0.1362, 0.375, 0.1268, 0.375, 0.6232, 0.2595, 0.6232, 0.2595, 0.6232, 0.375, 0.6232, 0.4873, 0.75, 0.4873, 0.5, 0.4873, 0.3791, 0.5515, 0.3791, 0.5515, 0.5, 0.5515, 0.75, 0.5515, 0.8709, 0.4873, 0.8709, 0.249, 0.6138, 0.2595, 0.6138, 0.2595, 0.6232, 0.249, 0.6232, 0.249, 0.6138, 0.2595, 0.6138, 0.2595, 0.6138, 0.249, 0.6138, 0.2595, 0.6232, 0.249, 0.6232, 0.249, 0.6232, 0.2595, 0.6232, 0.2595, 0.6138, 0.2595, 0.6232, 0.2595, 0.6232, 0.2595, 0.6138])
me_cube_001.materials.append(mat_material_001)
me_cube_001.update()

# ---- objects
ob_cube_003 = bpy.data.objects.new('Cube.003', me_cube_004)
ob_cube = bpy.data.objects.new('Cube', me_cube_006)
ob_cube_001 = bpy.data.objects.new('Cube.001', me_cube_007)
ob_cube_002 = bpy.data.objects.new('Cube.002', me_cube_001)

# ---- transforms, parenting, visibility, modifiers, constraints
ob_cube_003.location = (-13.77, -7.897, 0.0)
ob_cube_003.rotation_euler = (0.0, -0.0, -1.571)
ob_cube_003.scale = (8.12, 0.1024, 3.367)
ob_cube.location = (8.955, -12.88, 0.8413)
ob_cube.scale = (0.03086, 2.586, 1.63)
_m = ob_cube.modifiers.new('Solidify', 'SOLIDIFY')
ob_cube_001.location = (4.268, 0.1412, -0.2091)
ob_cube_001.scale = (2.33, 0.1644, 3.154)
ob_cube_002.location = (-13.77, -7.897, 0.0)
ob_cube_002.rotation_euler = (0.0, -0.0, -1.571)
ob_cube_002.scale = (8.12, 0.1024, 3.367)

# ---- collection membership
col_collection.objects.link(ob_cube_003)
col_collection.objects.link(ob_cube)
col_collection.objects.link(ob_cube_001)
col_collection.objects.link(ob_cube_002)

# ---- scene / render settings (as saved in the file)
scene.frame_start = 1; scene.frame_end = 250; scene.frame_set(1)
scene.render.engine = 'BLENDER_EEVEE_NEXT'
scene.cycles.sampling_pattern = 'TABULATED_SOBOL'
scene.eevee.ray_tracing_options.trace_max_roughness = 0.0
scene.view_settings.view_transform = 'Standard'
bpy.context.view_layer.update()

# ---- added for rendering (the .blend has no active camera and no usable light): camera, sun
cam_auto = bpy.data.cameras.new('AutoCamera')
cam_auto.lens = 50.0
cam_auto.sensor_width = 36.0
cam_auto.clip_end = 1000.0
ob_auto_camera = bpy.data.objects.new('AutoCamera', cam_auto)
scene.collection.objects.link(ob_auto_camera)
ob_auto_camera.location = (22.6927, -39.5265, 20.9718)
ob_auto_camera.rotation_euler = (1.09748, -7.21219e-08, 0.694738)
scene.camera = ob_auto_camera
light_auto_sun = bpy.data.lights.new('AutoSun', 'SUN')
light_auto_sun.energy = 3.0
light_auto_sun.angle = 0.0523599
ob_auto_sun = bpy.data.objects.new('AutoSun', light_auto_sun)
scene.collection.objects.link(ob_auto_sun)
ob_auto_sun.rotation_euler = (0.872665, 0.174533, 0.523599)
bpy.context.view_layer.update()
